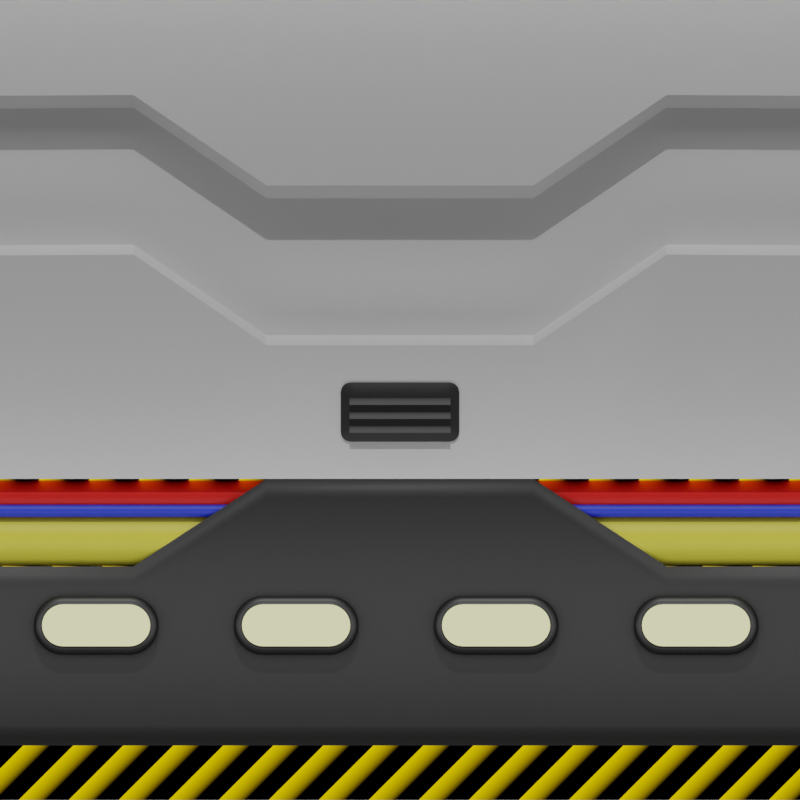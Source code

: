 # Source: wall.blend  (saved by Blender 3.6.13; exported with 4.5.12 LTS)
import bpy
from mathutils import Matrix  # noqa: F401  (used for matrix-valued properties, if any)

bpy.ops.wm.read_factory_settings(use_empty=True)
scene = bpy.context.scene
scene.name = 'Scene'

# ---- collections
col_collection = bpy.data.collections.new('Collection'); scene.collection.children.link(col_collection)
col_render = bpy.data.collections.new('Render'); scene.collection.children.link(col_render)

# ---- materials (node trees are filled in below, after node groups)
mat_material_036 = bpy.data.materials.new('Material.036')
mat_material_036.use_transparent_shadow = False
mat_material_034 = bpy.data.materials.new('Material.034')
mat_material_034.use_transparent_shadow = False
mat_material_035 = bpy.data.materials.new('Material.035')
mat_material_035.use_transparent_shadow = False
mat_material_002 = bpy.data.materials.new('Material.002')
mat_material_002.use_transparent_shadow = False
mat_material_003 = bpy.data.materials.new('Material.003')
mat_material_003.use_transparent_shadow = False
mat_material_037 = bpy.data.materials.new('Material.037')
mat_material_037.use_transparent_shadow = False
mat_material_001 = bpy.data.materials.new('Material.001')
mat_material_001.use_transparent_shadow = False
mat_material_038 = bpy.data.materials.new('Material.038')
mat_material_038.use_transparent_shadow = False

# ---- node groups
ng_auto_smooth = bpy.data.node_groups.new('Auto Smooth', 'GeometryNodeTree')
_s = ng_auto_smooth.interface.new_socket(name='Geometry', in_out='OUTPUT', socket_type='NodeSocketGeometry')
_s = ng_auto_smooth.interface.new_socket(name='Geometry', in_out='INPUT', socket_type='NodeSocketGeometry')
_s = ng_auto_smooth.interface.new_socket(name='Angle', in_out='INPUT', socket_type='NodeSocketFloat')
_s.subtype = 'ANGLE'
_s.min_value = 0.0
_s.max_value = 3.142
ng_auto_smooth.is_modifier = True
_N = ng_auto_smooth.nodes; _L = ng_auto_smooth.links
n0 = _N.new('NodeGroupOutput'); n0.name = 'Group Output'; n0.location = (480, -100)
n1 = _N.new('NodeGroupInput'); n1.name = 'Group Input'; n1.location = (-420, -300)
n2 = _N.new('NodeGroupInput'); n2.name = 'Group Input.001'; n2.location = (-60, -100)
n3 = _N.new('GeometryNodeSetShadeSmooth'); n3.name = 'Set Shade Smooth'; n3.location = (120, -100)
n3.domain = 'EDGE'
n4 = _N.new('GeometryNodeSetShadeSmooth'); n4.name = 'Set Shade Smooth.001'; n4.location = (300, -100)
n5 = _N.new('GeometryNodeInputMeshEdgeAngle'); n5.name = 'Edge Angle'; n5.location = (-420, -220)
n6 = _N.new('GeometryNodeInputEdgeSmooth'); n6.name = 'Is Edge Smooth'; n6.location = (-60, -160)
n7 = _N.new('GeometryNodeInputShadeSmooth'); n7.name = 'Is Face Smooth'; n7.location = (-240, -340)
n8 = _N.new('FunctionNodeBooleanMath'); n8.name = 'Boolean Math'; n8.location = (-60, -220)
n9 = _N.new('FunctionNodeCompare'); n9.name = 'Compare'; n9.location = (-240, -180)
n9.operation = 'LESS_EQUAL'
_L.new(n5.outputs[0], n9.inputs[0])
_L.new(n4.outputs[0], n0.inputs[0])
_L.new(n1.outputs[1], n9.inputs[1])
_L.new(n9.outputs[0], n8.inputs[0])
_L.new(n7.outputs[0], n8.inputs[1])
_L.new(n2.outputs[0], n3.inputs[0])
_L.new(n6.outputs[0], n3.inputs[1])
_L.new(n3.outputs[0], n4.inputs[0])
_L.new(n8.outputs[0], n3.inputs[2])
n0.is_active_output = True

# ---- material node trees
mat_material_036.use_nodes = True; mat_material_036.node_tree.nodes.clear()
_N = mat_material_036.node_tree.nodes; _L = mat_material_036.node_tree.links
n0 = _N.new('ShaderNodeBsdfPrincipled'); n0.name = 'Principled BSDF'; n0.location = (10, 300)
n0.distribution = 'GGX'
n0.subsurface_method = 'RANDOM_WALK_SKIN'
n0.inputs[0].default_value = (0.8, 0.003355, 0.0, 1.0)
n0.inputs[3].default_value = 1.45
n0.inputs[27].default_value = (0.0, 0.0, 0.0, 1.0)
n0.inputs[28].default_value = 1.0
n1 = _N.new('ShaderNodeOutputMaterial'); n1.name = 'Material Output'; n1.location = (300, 300)
_L.new(n0.outputs[0], n1.inputs[0])
n1.is_active_output = True
mat_material_034.use_nodes = True; mat_material_034.node_tree.nodes.clear()
_N = mat_material_034.node_tree.nodes; _L = mat_material_034.node_tree.links
n0 = _N.new('ShaderNodeBsdfPrincipled'); n0.name = 'Principled BSDF'; n0.location = (10, 300)
n0.distribution = 'GGX'
n0.subsurface_method = 'RANDOM_WALK_SKIN'
n0.inputs[0].default_value = (0.8, 0.7191, 0.06353, 1.0)
n0.inputs[3].default_value = 1.45
n0.inputs[27].default_value = (0.0, 0.0, 0.0, 1.0)
n0.inputs[28].default_value = 1.0
n1 = _N.new('ShaderNodeOutputMaterial'); n1.name = 'Material Output'; n1.location = (300, 300)
_L.new(n0.outputs[0], n1.inputs[0])
n1.is_active_output = True
mat_material_035.use_nodes = True; mat_material_035.node_tree.nodes.clear()
_N = mat_material_035.node_tree.nodes; _L = mat_material_035.node_tree.links
n0 = _N.new('ShaderNodeBsdfPrincipled'); n0.name = 'Principled BSDF'; n0.location = (10, 300)
n0.distribution = 'GGX'
n0.subsurface_method = 'RANDOM_WALK_SKIN'
n0.inputs[0].default_value = (0.02306, 0.05152, 0.8, 1.0)
n0.inputs[3].default_value = 1.45
n0.inputs[27].default_value = (0.0, 0.0, 0.0, 1.0)
n0.inputs[28].default_value = 1.0
n1 = _N.new('ShaderNodeOutputMaterial'); n1.name = 'Material Output'; n1.location = (300, 300)
_L.new(n0.outputs[0], n1.inputs[0])
n1.is_active_output = True
mat_material_002.use_nodes = True; mat_material_002.node_tree.nodes.clear()
_N = mat_material_002.node_tree.nodes; _L = mat_material_002.node_tree.links
n0 = _N.new('ShaderNodeBsdfPrincipled'); n0.name = 'Principled BSDF'; n0.location = (10, 300)
n0.distribution = 'GGX'
n0.subsurface_method = 'RANDOM_WALK_SKIN'
n0.inputs[0].default_value = (0.06998, 0.06998, 0.06998, 1.0)
n0.inputs[1].default_value = 1.0
n0.inputs[3].default_value = 1.45
n0.inputs[27].default_value = (0.0, 0.0, 0.0, 1.0)
n0.inputs[28].default_value = 1.0
n1 = _N.new('ShaderNodeOutputMaterial'); n1.name = 'Material Output'; n1.location = (300, 300)
_L.new(n0.outputs[0], n1.inputs[0])
n1.is_active_output = True
mat_material_003.use_nodes = True; mat_material_003.node_tree.nodes.clear()
_N = mat_material_003.node_tree.nodes; _L = mat_material_003.node_tree.links
n0 = _N.new('ShaderNodeOutputMaterial'); n0.name = 'Material Output'; n0.location = (300, 300)
n1 = _N.new('ShaderNodeEmission'); n1.name = 'Emission'; n1.location = (10, 300)
n1.inputs[0].default_value = (0.9941, 1.0, 0.5307, 1.0)
_L.new(n1.outputs[0], n0.inputs[0])
n0.is_active_output = True
mat_material_037.use_nodes = True; mat_material_037.node_tree.nodes.clear()
_N = mat_material_037.node_tree.nodes; _L = mat_material_037.node_tree.links
n0 = _N.new('ShaderNodeTexCoord'); n0.name = 'Texture Coordinate'; n0.location = (-557, 253)
n1 = _N.new('ShaderNodeSeparateXYZ'); n1.name = 'Separate XYZ'; n1.location = (-44, 338)
n2 = _N.new('ShaderNodeMapping'); n2.name = 'Mapping'; n2.location = (-339, 326)
n2.inputs[2].default_value = (0.0, 0.0, 0.7854)
n3 = _N.new('ShaderNodeMath'); n3.name = 'Math.002'; n3.location = (156, 332)
n3.operation = 'SUBTRACT'
n3.inputs[1].default_value = -1.0
n4 = _N.new('ShaderNodeOutputMaterial'); n4.name = 'Material Output'; n4.location = (1003, 399)
n5 = _N.new('ShaderNodeValToRGB'); n5.name = 'Color Ramp'; n5.location = (677, 680)
while len(n5.color_ramp.elements) > 1: n5.color_ramp.elements.remove(n5.color_ramp.elements[-1])
n5.color_ramp.elements[0].position = 0.0; n5.color_ramp.elements[0].color = (1.0, 0.6597, 0.0, 1.0)
_e = n5.color_ramp.elements.new(0.02273); _e.color = (0.0, 0.0, 0.0, 1.0)
n6 = _N.new('ShaderNodeMath'); n6.name = 'Math'; n6.location = (679, 456)
n6.operation = 'MODULO'
n6.use_clamp = True
n7 = _N.new('ShaderNodeValue'); n7.name = 'Value'; n7.location = (324, 195)
n7.outputs[0].default_value = 44.2
n8 = _N.new('ShaderNodeMath'); n8.name = 'Math.001'; n8.location = (517, 307)
n8.operation = 'DIVIDE'
n8.inputs[1].default_value = 1000.0
_L.new(n0.outputs[0], n2.inputs[0])
_L.new(n2.outputs[0], n1.inputs[0])
_L.new(n1.outputs[0], n3.inputs[0])
_L.new(n3.outputs[0], n6.inputs[0])
_L.new(n6.outputs[0], n5.inputs[0])
_L.new(n5.outputs[0], n4.inputs[0])
_L.new(n7.outputs[0], n8.inputs[0])
_L.new(n8.outputs[0], n6.inputs[1])
n4.is_active_output = True
mat_material_001.use_nodes = True; mat_material_001.node_tree.nodes.clear()
_N = mat_material_001.node_tree.nodes; _L = mat_material_001.node_tree.links
n0 = _N.new('ShaderNodeBsdfPrincipled'); n0.name = 'Principled BSDF'; n0.location = (10, 300)
n0.distribution = 'GGX'
n0.subsurface_method = 'RANDOM_WALK_SKIN'
n0.inputs[0].default_value = (0.02365, 0.02365, 0.02365, 1.0)
n0.inputs[3].default_value = 1.45
n0.inputs[27].default_value = (0.0, 0.0, 0.0, 1.0)
n0.inputs[28].default_value = 1.0
n1 = _N.new('ShaderNodeOutputMaterial'); n1.name = 'Material Output'; n1.location = (300, 300)
_L.new(n0.outputs[0], n1.inputs[0])
n1.is_active_output = True
mat_material_038.use_nodes = True; mat_material_038.node_tree.nodes.clear()
_N = mat_material_038.node_tree.nodes; _L = mat_material_038.node_tree.links
n0 = _N.new('ShaderNodeBsdfPrincipled'); n0.name = 'Principled BSDF'; n0.location = (10, 300)
n0.distribution = 'GGX'
n0.subsurface_method = 'RANDOM_WALK_SKIN'
n0.inputs[3].default_value = 1.45
n0.inputs[27].default_value = (0.0, 0.0, 0.0, 1.0)
n0.inputs[28].default_value = 1.0
n1 = _N.new('ShaderNodeOutputMaterial'); n1.name = 'Material Output'; n1.location = (300, 300)
_L.new(n0.outputs[0], n1.inputs[0])
n1.is_active_output = True

# ---- world
world_world = bpy.data.worlds.new('World'); scene.world = world_world
world_world.use_nodes = True; world_world.node_tree.nodes.clear()
_N = world_world.node_tree.nodes; _L = world_world.node_tree.links
n0 = _N.new('ShaderNodeOutputWorld'); n0.name = 'World Output'; n0.location = (300, 300)
n1 = _N.new('ShaderNodeBackground'); n1.name = 'Background'; n1.location = (10, 300)
n1.inputs[0].default_value = (1.0, 1.0, 1.0, 1.0)
n1.inputs[1].default_value = 0.1
_L.new(n1.outputs[0], n0.inputs[0])
n0.is_active_output = True
world_world.color = (0.05088, 0.05088, 0.05088)
world_world.use_sun_shadow = False
world_world.sun_shadow_jitter_overblur = 0.0

# ---- cameras
cam_camera = bpy.data.cameras.new('Camera')
cam_camera.type = 'ORTHO'
cam_camera.clip_end = 100.0
cam_camera.ortho_scale = 1.0

# ---- lights
light_sun = bpy.data.lights.new('Sun', 'SUN')
light_sun.transmission_factor = 0.0
light_sun.energy = 1.0
light_area = bpy.data.lights.new('Area', 'AREA')
light_area.transmission_factor = 0.0
light_area.energy = 0.7854
light_area.shadow_maximum_resolution = 0.006
light_area.use_absolute_resolution = True
light_area.size = 1.0
light_area.size_y = 1.0

# ---- meshes
me_cylinder_011 = bpy.data.meshes.new('Cylinder.011')
me_cylinder_011.from_pydata([(0.0, 1.0, -1.0), (-2.126e-08, 1.0, 1.087), (0.1951, 0.9808, -1.0), (0.1951, 0.9808, 1.087), (0.3827, 0.9239, -1.0), (0.3827, 0.9239, 1.087), (0.5556, 0.8315, -1.0), (0.5556, 0.8315, 1.087), (0.7071, 0.7071, -1.0), (0.7071, 0.7071, 1.087), (0.8315, 0.5556, -1.0), (0.8315, 0.5556, 1.087), (0.9239, 0.3827, -1.0), (0.9239, 0.3827, 1.087), (0.9808, 0.1951, -1.0), (0.9808, 0.1951, 1.087), (1.0, 0.0, -1.0), (1.0, 0.0, 1.087), (0.9808, -0.1951, -1.0), (0.9808, -0.1951, 1.087), (0.9239, -0.3827, -1.0), (0.9239, -0.3827, 1.087), (0.8315, -0.5556, -1.0), (0.8315, -0.5556, 1.087), (0.7071, -0.7071, -1.0), (0.7071, -0.7071, 1.087), (0.5556, -0.8315, -1.0), (0.5556, -0.8315, 1.087), (0.3827, -0.9239, -1.0), (0.3827, -0.9239, 1.087), (0.1951, -0.9808, -1.0), (0.1951, -0.9808, 1.087), (0.0, -1.0, -1.0), (-2.126e-08, -1.0, 1.087), (-0.1951, -0.9808, -1.0), (-0.1951, -0.9808, 1.087), (-0.3827, -0.9239, -1.0), (-0.3827, -0.9239, 1.087), (-0.5556, -0.8315, -1.0), (-0.5556, -0.8315, 1.087), (-0.7071, -0.7071, -1.0), (-0.7071, -0.7071, 1.087), (-0.8315, -0.5556, -1.0), (-0.8315, -0.5556, 1.087), (-0.9239, -0.3827, -1.0), (-0.9239, -0.3827, 1.087), (-0.9808, -0.1951, -1.0), (-0.9808, -0.1951, 1.087), (-1.0, 0.0, -1.0), (-1.0, 0.0, 1.087), (-0.9808, 0.1951, -1.0), (-0.9808, 0.1951, 1.087), (-0.9239, 0.3827, -1.0), (-0.9239, 0.3827, 1.087), (-0.8315, 0.5556, -1.0), (-0.8315, 0.5556, 1.087), (-0.7071, 0.7071, -1.0), (-0.7071, 0.7071, 1.087), (-0.5556, 0.8315, -1.0), (-0.5556, 0.8315, 1.087), (-0.3827, 0.9239, -1.0), (-0.3827, 0.9239, 1.087), (-0.1951, 0.9808, -1.0), (-0.1951, 0.9808, 1.087)], [], [(0, 1, 3, 2), (2, 3, 5, 4), (4, 5, 7, 6), (6, 7, 9, 8), (8, 9, 11, 10), (10, 11, 13, 12), (12, 13, 15, 14), (14, 15, 17, 16), (16, 17, 19, 18), (18, 19, 21, 20), (20, 21, 23, 22), (22, 23, 25, 24), (24, 25, 27, 26), (26, 27, 29, 28), (28, 29, 31, 30), (30, 31, 33, 32), (32, 33, 35, 34), (34, 35, 37, 36), (36, 37, 39, 38), (38, 39, 41, 40), (40, 41, 43, 42), (42, 43, 45, 44), (44, 45, 47, 46), (46, 47, 49, 48), (48, 49, 51, 50), (50, 51, 53, 52), (52, 53, 55, 54), (54, 55, 57, 56), (56, 57, 59, 58), (58, 59, 61, 60), (3, 1, 63, 61, 59, 57, 55, 53, 51, 49, 47, 45, 43, 41, 39, 37, 35, 33, 31, 29, 27, 25, 23, 21, 19, 17, 15, 13, 11, 9, 7, 5), (60, 61, 63, 62), (62, 63, 1, 0), (0, 2, 4, 6, 8, 10, 12, 14, 16, 18, 20, 22, 24, 26, 28, 30, 32, 34, 36, 38, 40, 42, 44, 46, 48, 50, 52, 54, 56, 58, 60, 62)])
me_cylinder_011.polygons.foreach_set('use_smooth', [True] * 34)
_uv = me_cylinder_011.uv_layers.new(name='UVMap')
_uv.uv.foreach_set('vector', [1.0, 0.5, 1.0, 1.0, 0.9688, 1.0, 0.9688, 0.5, 0.9688, 0.5, 0.9688, 1.0, 0.9375, 1.0, 0.9375, 0.5, 0.9375, 0.5, 0.9375, 1.0, 0.9062, 1.0, 0.9062, 0.5, 0.9062, 0.5, 0.9062, 1.0, 0.875, 1.0, 0.875, 0.5, 0.875, 0.5, 0.875, 1.0, 0.8438, 1.0, 0.8438, 0.5, 0.8438, 0.5, 0.8438, 1.0, 0.8125, 1.0, 0.8125, 0.5, 0.8125, 0.5, 0.8125, 1.0, 0.7812, 1.0, 0.7812, 0.5, 0.7812, 0.5, 0.7812, 1.0, 0.75, 1.0, 0.75, 0.5, 0.75, 0.5, 0.75, 1.0, 0.7188, 1.0, 0.7188, 0.5, 0.7188, 0.5, 0.7188, 1.0, 0.6875, 1.0, 0.6875, 0.5, 0.6875, 0.5, 0.6875, 1.0, 0.6562, 1.0, 0.6562, 0.5, 0.6562, 0.5, 0.6562, 1.0, 0.625, 1.0, 0.625, 0.5, 0.625, 0.5, 0.625, 1.0, 0.5938, 1.0, 0.5938, 0.5, 0.5938, 0.5, 0.5938, 1.0, 0.5625, 1.0, 0.5625, 0.5, 0.5625, 0.5, 0.5625, 1.0, 0.5312, 1.0, 0.5312, 0.5, 0.5312, 0.5, 0.5312, 1.0, 0.5, 1.0, 0.5, 0.5, 0.5, 0.5, 0.5, 1.0, 0.4688, 1.0, 0.4688, 0.5, 0.4688, 0.5, 0.4688, 1.0, 0.4375, 1.0, 0.4375, 0.5, 0.4375, 0.5, 0.4375, 1.0, 0.4062, 1.0, 0.4062, 0.5, 0.4062, 0.5, 0.4062, 1.0, 0.375, 1.0, 0.375, 0.5, 0.375, 0.5, 0.375, 1.0, 0.3438, 1.0, 0.3438, 0.5, 0.3438, 0.5, 0.3438, 1.0, 0.3125, 1.0, 0.3125, 0.5, 0.3125, 0.5, 0.3125, 1.0, 0.2812, 1.0, 0.2812, 0.5, 0.2812, 0.5, 0.2812, 1.0, 0.25, 1.0, 0.25, 0.5, 0.25, 0.5, 0.25, 1.0, 0.2188, 1.0, 0.2188, 0.5, 0.2188, 0.5, 0.2188, 1.0, 0.1875, 1.0, 0.1875, 0.5, 0.1875, 0.5, 0.1875, 1.0, 0.1562, 1.0, 0.1562, 0.5, 0.1562, 0.5, 0.1562, 1.0, 0.125, 1.0, 0.125, 0.5, 0.125, 0.5, 0.125, 1.0, 0.09375, 1.0, 0.09375, 0.5, 0.09375, 0.5, 0.09375, 1.0, 0.0625, 1.0, 0.0625, 0.5, 0.2968, 0.4854, 0.25, 0.49, 0.2032, 0.4854, 0.1582, 0.4717, 0.1167, 0.4496, 0.08029, 0.4197, 0.05045, 0.3833, 0.02827, 0.3418, 0.01461, 0.2968, 0.01, 0.25, 0.01461, 0.2032, 0.02827, 0.1582, 0.05045, 0.1167, 0.08029, 0.08029, 0.1167, 0.05045, 0.1582, 0.02827, 0.2032, 0.01461, 0.25, 0.01, 0.2968, 0.01461, 0.3418, 0.02827, 0.3833, 0.05045, 0.4197, 0.08029, 0.4496, 0.1167, 0.4717, 0.1582, 0.4854, 0.2032, 0.49, 0.25, 0.4854, 0.2968, 0.4717, 0.3418, 0.4496, 0.3833, 0.4197, 0.4197, 0.3833, 0.4496, 0.3418, 0.4717, 0.0625, 0.5, 0.0625, 1.0, 0.03125, 1.0, 0.03125, 0.5, 0.03125, 0.5, 0.03125, 1.0, 0.0, 1.0, 0.0, 0.5, 0.75, 0.49, 0.7968, 0.4854, 0.8418, 0.4717, 0.8833, 0.4496, 0.9197, 0.4197, 0.9496, 0.3833, 0.9717, 0.3418, 0.9854, 0.2968, 0.99, 0.25, 0.9854, 0.2032, 0.9717, 0.1582, 0.9496, 0.1167, 0.9197, 0.08029, 0.8833, 0.05045, 0.8418, 0.02827, 0.7968, 0.01461, 0.75, 0.01, 0.7032, 0.01461, 0.6582, 0.02827, 0.6167, 0.05045, 0.5803, 0.08029, 0.5504, 0.1167, 0.5283, 0.1582, 0.5146, 0.2032, 0.51, 0.25, 0.5146, 0.2968, 0.5283, 0.3418, 0.5504, 0.3833, 0.5803, 0.4197, 0.6167, 0.4496, 0.6582, 0.4717, 0.7032, 0.4854])
me_cylinder_011.materials.append(mat_material_036)
me_cylinder_011.update()
me_cylinder_012 = bpy.data.meshes.new('Cylinder.012')
me_cylinder_012.from_pydata([(0.0, 1.0, -1.0), (-2.126e-08, 1.0, 1.087), (0.1951, 0.9808, -1.0), (0.1951, 0.9808, 1.087), (0.3827, 0.9239, -1.0), (0.3827, 0.9239, 1.087), (0.5556, 0.8315, -1.0), (0.5556, 0.8315, 1.087), (0.7071, 0.7071, -1.0), (0.7071, 0.7071, 1.087), (0.8315, 0.5556, -1.0), (0.8315, 0.5556, 1.087), (0.9239, 0.3827, -1.0), (0.9239, 0.3827, 1.087), (0.9808, 0.1951, -1.0), (0.9808, 0.1951, 1.087), (1.0, 0.0, -1.0), (1.0, 0.0, 1.087), (0.9808, -0.1951, -1.0), (0.9808, -0.1951, 1.087), (0.9239, -0.3827, -1.0), (0.9239, -0.3827, 1.087), (0.8315, -0.5556, -1.0), (0.8315, -0.5556, 1.087), (0.7071, -0.7071, -1.0), (0.7071, -0.7071, 1.087), (0.5556, -0.8315, -1.0), (0.5556, -0.8315, 1.087), (0.3827, -0.9239, -1.0), (0.3827, -0.9239, 1.087), (0.1951, -0.9808, -1.0), (0.1951, -0.9808, 1.087), (0.0, -1.0, -1.0), (-2.126e-08, -1.0, 1.087), (-0.1951, -0.9808, -1.0), (-0.1951, -0.9808, 1.087), (-0.3827, -0.9239, -1.0), (-0.3827, -0.9239, 1.087), (-0.5556, -0.8315, -1.0), (-0.5556, -0.8315, 1.087), (-0.7071, -0.7071, -1.0), (-0.7071, -0.7071, 1.087), (-0.8315, -0.5556, -1.0), (-0.8315, -0.5556, 1.087), (-0.9239, -0.3827, -1.0), (-0.9239, -0.3827, 1.087), (-0.9808, -0.1951, -1.0), (-0.9808, -0.1951, 1.087), (-1.0, 0.0, -1.0), (-1.0, 0.0, 1.087), (-0.9808, 0.1951, -1.0), (-0.9808, 0.1951, 1.087), (-0.9239, 0.3827, -1.0), (-0.9239, 0.3827, 1.087), (-0.8315, 0.5556, -1.0), (-0.8315, 0.5556, 1.087), (-0.7071, 0.7071, -1.0), (-0.7071, 0.7071, 1.087), (-0.5556, 0.8315, -1.0), (-0.5556, 0.8315, 1.087), (-0.3827, 0.9239, -1.0), (-0.3827, 0.9239, 1.087), (-0.1951, 0.9808, -1.0), (-0.1951, 0.9808, 1.087)], [], [(0, 1, 3, 2), (2, 3, 5, 4), (4, 5, 7, 6), (6, 7, 9, 8), (8, 9, 11, 10), (10, 11, 13, 12), (12, 13, 15, 14), (14, 15, 17, 16), (16, 17, 19, 18), (18, 19, 21, 20), (20, 21, 23, 22), (22, 23, 25, 24), (24, 25, 27, 26), (26, 27, 29, 28), (28, 29, 31, 30), (30, 31, 33, 32), (32, 33, 35, 34), (34, 35, 37, 36), (36, 37, 39, 38), (38, 39, 41, 40), (40, 41, 43, 42), (42, 43, 45, 44), (44, 45, 47, 46), (46, 47, 49, 48), (48, 49, 51, 50), (50, 51, 53, 52), (52, 53, 55, 54), (54, 55, 57, 56), (56, 57, 59, 58), (58, 59, 61, 60), (3, 1, 63, 61, 59, 57, 55, 53, 51, 49, 47, 45, 43, 41, 39, 37, 35, 33, 31, 29, 27, 25, 23, 21, 19, 17, 15, 13, 11, 9, 7, 5), (60, 61, 63, 62), (62, 63, 1, 0), (0, 2, 4, 6, 8, 10, 12, 14, 16, 18, 20, 22, 24, 26, 28, 30, 32, 34, 36, 38, 40, 42, 44, 46, 48, 50, 52, 54, 56, 58, 60, 62)])
me_cylinder_012.polygons.foreach_set('use_smooth', [True] * 34)
_uv = me_cylinder_012.uv_layers.new(name='UVMap')
_uv.uv.foreach_set('vector', [1.0, 0.5, 1.0, 1.0, 0.9688, 1.0, 0.9688, 0.5, 0.9688, 0.5, 0.9688, 1.0, 0.9375, 1.0, 0.9375, 0.5, 0.9375, 0.5, 0.9375, 1.0, 0.9062, 1.0, 0.9062, 0.5, 0.9062, 0.5, 0.9062, 1.0, 0.875, 1.0, 0.875, 0.5, 0.875, 0.5, 0.875, 1.0, 0.8438, 1.0, 0.8438, 0.5, 0.8438, 0.5, 0.8438, 1.0, 0.8125, 1.0, 0.8125, 0.5, 0.8125, 0.5, 0.8125, 1.0, 0.7812, 1.0, 0.7812, 0.5, 0.7812, 0.5, 0.7812, 1.0, 0.75, 1.0, 0.75, 0.5, 0.75, 0.5, 0.75, 1.0, 0.7188, 1.0, 0.7188, 0.5, 0.7188, 0.5, 0.7188, 1.0, 0.6875, 1.0, 0.6875, 0.5, 0.6875, 0.5, 0.6875, 1.0, 0.6562, 1.0, 0.6562, 0.5, 0.6562, 0.5, 0.6562, 1.0, 0.625, 1.0, 0.625, 0.5, 0.625, 0.5, 0.625, 1.0, 0.5938, 1.0, 0.5938, 0.5, 0.5938, 0.5, 0.5938, 1.0, 0.5625, 1.0, 0.5625, 0.5, 0.5625, 0.5, 0.5625, 1.0, 0.5312, 1.0, 0.5312, 0.5, 0.5312, 0.5, 0.5312, 1.0, 0.5, 1.0, 0.5, 0.5, 0.5, 0.5, 0.5, 1.0, 0.4688, 1.0, 0.4688, 0.5, 0.4688, 0.5, 0.4688, 1.0, 0.4375, 1.0, 0.4375, 0.5, 0.4375, 0.5, 0.4375, 1.0, 0.4062, 1.0, 0.4062, 0.5, 0.4062, 0.5, 0.4062, 1.0, 0.375, 1.0, 0.375, 0.5, 0.375, 0.5, 0.375, 1.0, 0.3438, 1.0, 0.3438, 0.5, 0.3438, 0.5, 0.3438, 1.0, 0.3125, 1.0, 0.3125, 0.5, 0.3125, 0.5, 0.3125, 1.0, 0.2812, 1.0, 0.2812, 0.5, 0.2812, 0.5, 0.2812, 1.0, 0.25, 1.0, 0.25, 0.5, 0.25, 0.5, 0.25, 1.0, 0.2188, 1.0, 0.2188, 0.5, 0.2188, 0.5, 0.2188, 1.0, 0.1875, 1.0, 0.1875, 0.5, 0.1875, 0.5, 0.1875, 1.0, 0.1562, 1.0, 0.1562, 0.5, 0.1562, 0.5, 0.1562, 1.0, 0.125, 1.0, 0.125, 0.5, 0.125, 0.5, 0.125, 1.0, 0.09375, 1.0, 0.09375, 0.5, 0.09375, 0.5, 0.09375, 1.0, 0.0625, 1.0, 0.0625, 0.5, 0.2968, 0.4854, 0.25, 0.49, 0.2032, 0.4854, 0.1582, 0.4717, 0.1167, 0.4496, 0.08029, 0.4197, 0.05045, 0.3833, 0.02827, 0.3418, 0.01461, 0.2968, 0.01, 0.25, 0.01461, 0.2032, 0.02827, 0.1582, 0.05045, 0.1167, 0.08029, 0.08029, 0.1167, 0.05045, 0.1582, 0.02827, 0.2032, 0.01461, 0.25, 0.01, 0.2968, 0.01461, 0.3418, 0.02827, 0.3833, 0.05045, 0.4197, 0.08029, 0.4496, 0.1167, 0.4717, 0.1582, 0.4854, 0.2032, 0.49, 0.25, 0.4854, 0.2968, 0.4717, 0.3418, 0.4496, 0.3833, 0.4197, 0.4197, 0.3833, 0.4496, 0.3418, 0.4717, 0.0625, 0.5, 0.0625, 1.0, 0.03125, 1.0, 0.03125, 0.5, 0.03125, 0.5, 0.03125, 1.0, 0.0, 1.0, 0.0, 0.5, 0.75, 0.49, 0.7968, 0.4854, 0.8418, 0.4717, 0.8833, 0.4496, 0.9197, 0.4197, 0.9496, 0.3833, 0.9717, 0.3418, 0.9854, 0.2968, 0.99, 0.25, 0.9854, 0.2032, 0.9717, 0.1582, 0.9496, 0.1167, 0.9197, 0.08029, 0.8833, 0.05045, 0.8418, 0.02827, 0.7968, 0.01461, 0.75, 0.01, 0.7032, 0.01461, 0.6582, 0.02827, 0.6167, 0.05045, 0.5803, 0.08029, 0.5504, 0.1167, 0.5283, 0.1582, 0.5146, 0.2032, 0.51, 0.25, 0.5146, 0.2968, 0.5283, 0.3418, 0.5504, 0.3833, 0.5803, 0.4197, 0.6167, 0.4496, 0.6582, 0.4717, 0.7032, 0.4854])
me_cylinder_012.materials.append(mat_material_034)
me_cylinder_012.update()
me_cylinder_013 = bpy.data.meshes.new('Cylinder.013')
me_cylinder_013.from_pydata([(0.0, 1.0, -1.0), (-2.126e-08, 1.0, 1.087), (0.1951, 0.9808, -1.0), (0.1951, 0.9808, 1.087), (0.3827, 0.9239, -1.0), (0.3827, 0.9239, 1.087), (0.5556, 0.8315, -1.0), (0.5556, 0.8315, 1.087), (0.7071, 0.7071, -1.0), (0.7071, 0.7071, 1.087), (0.8315, 0.5556, -1.0), (0.8315, 0.5556, 1.087), (0.9239, 0.3827, -1.0), (0.9239, 0.3827, 1.087), (0.9808, 0.1951, -1.0), (0.9808, 0.1951, 1.087), (1.0, 0.0, -1.0), (1.0, 0.0, 1.087), (0.9808, -0.1951, -1.0), (0.9808, -0.1951, 1.087), (0.9239, -0.3827, -1.0), (0.9239, -0.3827, 1.087), (0.8315, -0.5556, -1.0), (0.8315, -0.5556, 1.087), (0.7071, -0.7071, -1.0), (0.7071, -0.7071, 1.087), (0.5556, -0.8315, -1.0), (0.5556, -0.8315, 1.087), (0.3827, -0.9239, -1.0), (0.3827, -0.9239, 1.087), (0.1951, -0.9808, -1.0), (0.1951, -0.9808, 1.087), (0.0, -1.0, -1.0), (-2.126e-08, -1.0, 1.087), (-0.1951, -0.9808, -1.0), (-0.1951, -0.9808, 1.087), (-0.3827, -0.9239, -1.0), (-0.3827, -0.9239, 1.087), (-0.5556, -0.8315, -1.0), (-0.5556, -0.8315, 1.087), (-0.7071, -0.7071, -1.0), (-0.7071, -0.7071, 1.087), (-0.8315, -0.5556, -1.0), (-0.8315, -0.5556, 1.087), (-0.9239, -0.3827, -1.0), (-0.9239, -0.3827, 1.087), (-0.9808, -0.1951, -1.0), (-0.9808, -0.1951, 1.087), (-1.0, 0.0, -1.0), (-1.0, 0.0, 1.087), (-0.9808, 0.1951, -1.0), (-0.9808, 0.1951, 1.087), (-0.9239, 0.3827, -1.0), (-0.9239, 0.3827, 1.087), (-0.8315, 0.5556, -1.0), (-0.8315, 0.5556, 1.087), (-0.7071, 0.7071, -1.0), (-0.7071, 0.7071, 1.087), (-0.5556, 0.8315, -1.0), (-0.5556, 0.8315, 1.087), (-0.3827, 0.9239, -1.0), (-0.3827, 0.9239, 1.087), (-0.1951, 0.9808, -1.0), (-0.1951, 0.9808, 1.087)], [], [(0, 1, 3, 2), (2, 3, 5, 4), (4, 5, 7, 6), (6, 7, 9, 8), (8, 9, 11, 10), (10, 11, 13, 12), (12, 13, 15, 14), (14, 15, 17, 16), (16, 17, 19, 18), (18, 19, 21, 20), (20, 21, 23, 22), (22, 23, 25, 24), (24, 25, 27, 26), (26, 27, 29, 28), (28, 29, 31, 30), (30, 31, 33, 32), (32, 33, 35, 34), (34, 35, 37, 36), (36, 37, 39, 38), (38, 39, 41, 40), (40, 41, 43, 42), (42, 43, 45, 44), (44, 45, 47, 46), (46, 47, 49, 48), (48, 49, 51, 50), (50, 51, 53, 52), (52, 53, 55, 54), (54, 55, 57, 56), (56, 57, 59, 58), (58, 59, 61, 60), (3, 1, 63, 61, 59, 57, 55, 53, 51, 49, 47, 45, 43, 41, 39, 37, 35, 33, 31, 29, 27, 25, 23, 21, 19, 17, 15, 13, 11, 9, 7, 5), (60, 61, 63, 62), (62, 63, 1, 0), (0, 2, 4, 6, 8, 10, 12, 14, 16, 18, 20, 22, 24, 26, 28, 30, 32, 34, 36, 38, 40, 42, 44, 46, 48, 50, 52, 54, 56, 58, 60, 62)])
me_cylinder_013.polygons.foreach_set('use_smooth', [True] * 34)
_uv = me_cylinder_013.uv_layers.new(name='UVMap')
_uv.uv.foreach_set('vector', [1.0, 0.5, 1.0, 1.0, 0.9688, 1.0, 0.9688, 0.5, 0.9688, 0.5, 0.9688, 1.0, 0.9375, 1.0, 0.9375, 0.5, 0.9375, 0.5, 0.9375, 1.0, 0.9062, 1.0, 0.9062, 0.5, 0.9062, 0.5, 0.9062, 1.0, 0.875, 1.0, 0.875, 0.5, 0.875, 0.5, 0.875, 1.0, 0.8438, 1.0, 0.8438, 0.5, 0.8438, 0.5, 0.8438, 1.0, 0.8125, 1.0, 0.8125, 0.5, 0.8125, 0.5, 0.8125, 1.0, 0.7812, 1.0, 0.7812, 0.5, 0.7812, 0.5, 0.7812, 1.0, 0.75, 1.0, 0.75, 0.5, 0.75, 0.5, 0.75, 1.0, 0.7188, 1.0, 0.7188, 0.5, 0.7188, 0.5, 0.7188, 1.0, 0.6875, 1.0, 0.6875, 0.5, 0.6875, 0.5, 0.6875, 1.0, 0.6562, 1.0, 0.6562, 0.5, 0.6562, 0.5, 0.6562, 1.0, 0.625, 1.0, 0.625, 0.5, 0.625, 0.5, 0.625, 1.0, 0.5938, 1.0, 0.5938, 0.5, 0.5938, 0.5, 0.5938, 1.0, 0.5625, 1.0, 0.5625, 0.5, 0.5625, 0.5, 0.5625, 1.0, 0.5312, 1.0, 0.5312, 0.5, 0.5312, 0.5, 0.5312, 1.0, 0.5, 1.0, 0.5, 0.5, 0.5, 0.5, 0.5, 1.0, 0.4688, 1.0, 0.4688, 0.5, 0.4688, 0.5, 0.4688, 1.0, 0.4375, 1.0, 0.4375, 0.5, 0.4375, 0.5, 0.4375, 1.0, 0.4062, 1.0, 0.4062, 0.5, 0.4062, 0.5, 0.4062, 1.0, 0.375, 1.0, 0.375, 0.5, 0.375, 0.5, 0.375, 1.0, 0.3438, 1.0, 0.3438, 0.5, 0.3438, 0.5, 0.3438, 1.0, 0.3125, 1.0, 0.3125, 0.5, 0.3125, 0.5, 0.3125, 1.0, 0.2812, 1.0, 0.2812, 0.5, 0.2812, 0.5, 0.2812, 1.0, 0.25, 1.0, 0.25, 0.5, 0.25, 0.5, 0.25, 1.0, 0.2188, 1.0, 0.2188, 0.5, 0.2188, 0.5, 0.2188, 1.0, 0.1875, 1.0, 0.1875, 0.5, 0.1875, 0.5, 0.1875, 1.0, 0.1562, 1.0, 0.1562, 0.5, 0.1562, 0.5, 0.1562, 1.0, 0.125, 1.0, 0.125, 0.5, 0.125, 0.5, 0.125, 1.0, 0.09375, 1.0, 0.09375, 0.5, 0.09375, 0.5, 0.09375, 1.0, 0.0625, 1.0, 0.0625, 0.5, 0.2968, 0.4854, 0.25, 0.49, 0.2032, 0.4854, 0.1582, 0.4717, 0.1167, 0.4496, 0.08029, 0.4197, 0.05045, 0.3833, 0.02827, 0.3418, 0.01461, 0.2968, 0.01, 0.25, 0.01461, 0.2032, 0.02827, 0.1582, 0.05045, 0.1167, 0.08029, 0.08029, 0.1167, 0.05045, 0.1582, 0.02827, 0.2032, 0.01461, 0.25, 0.01, 0.2968, 0.01461, 0.3418, 0.02827, 0.3833, 0.05045, 0.4197, 0.08029, 0.4496, 0.1167, 0.4717, 0.1582, 0.4854, 0.2032, 0.49, 0.25, 0.4854, 0.2968, 0.4717, 0.3418, 0.4496, 0.3833, 0.4197, 0.4197, 0.3833, 0.4496, 0.3418, 0.4717, 0.0625, 0.5, 0.0625, 1.0, 0.03125, 1.0, 0.03125, 0.5, 0.03125, 0.5, 0.03125, 1.0, 0.0, 1.0, 0.0, 0.5, 0.75, 0.49, 0.7968, 0.4854, 0.8418, 0.4717, 0.8833, 0.4496, 0.9197, 0.4197, 0.9496, 0.3833, 0.9717, 0.3418, 0.9854, 0.2968, 0.99, 0.25, 0.9854, 0.2032, 0.9717, 0.1582, 0.9496, 0.1167, 0.9197, 0.08029, 0.8833, 0.05045, 0.8418, 0.02827, 0.7968, 0.01461, 0.75, 0.01, 0.7032, 0.01461, 0.6582, 0.02827, 0.6167, 0.05045, 0.5803, 0.08029, 0.5504, 0.1167, 0.5283, 0.1582, 0.5146, 0.2032, 0.51, 0.25, 0.5146, 0.2968, 0.5283, 0.3418, 0.5504, 0.3833, 0.5803, 0.4197, 0.6167, 0.4496, 0.6582, 0.4717, 0.7032, 0.4854])
me_cylinder_013.materials.append(mat_material_035)
me_cylinder_013.update()
me_cylinder = bpy.data.meshes.new('Cylinder')
me_cylinder.from_pydata([(1.118e-08, 0.03664, -0.01156), (0.09013, 0.03594, -0.01156), (0.09701, 0.03385, -0.01156), (0.1033, 0.03047, -0.01156), (0.1089, 0.02591, -0.01156), (0.1135, 0.02036, -0.01156), (0.1168, 0.01402, -0.01156), (0.1189, 0.007149, -0.01156), (0.1196, 1.794e-09, -0.01156), (0.1189, -0.007149, -0.01156), (0.1168, -0.01402, -0.01156), (0.1135, -0.02036, -0.01156), (0.1089, -0.02591, -0.01156), (0.1033, -0.03047, -0.01156), (0.09701, -0.03385, -0.01156), (0.09013, -0.03594, -0.01156), (1.118e-08, -0.03664, -0.01156), (-0.007149, -0.03594, -0.01156), (-0.01402, -0.03385, -0.01156), (-0.02036, -0.03047, -0.01156), (-0.02591, -0.02591, -0.01156), (-0.03047, -0.02036, -0.01156), (-0.03385, -0.01402, -0.01156), (-0.03594, -0.007149, -0.01156), (-0.03664, 1.794e-09, -0.01156), (-0.03594, 0.007149, -0.01156), (-0.03385, 0.01402, -0.01156), (-0.03047, 0.02036, -0.01156), (-0.02591, 0.02591, -0.01156), (-0.02036, 0.03047, -0.01156), (-0.01402, 0.03385, -0.01156), (-0.007149, 0.03594, -0.01156), (0.08298, 0.03664, -0.01156), (0.08298, -0.03664, -0.01156), (0.001228, 0.01165, 0.01397), (1.118e-08, 0.03664, 0.001684), (0.000377, 0.02897, 0.01131), (0.0002745, 0.03106, 0.01058), (0.0001826, 0.03293, 0.009402), (0.0001058, 0.03449, 0.007838), (4.804e-05, 0.03567, 0.005967), (1.217e-05, 0.0364, 0.00388), (0.08523, 0.0113, 0.01397), (0.09013, 0.03594, 0.001684), (0.08863, 0.02838, 0.01131), (0.08904, 0.03043, 0.01058), (0.0894, 0.03228, 0.009402), (0.08971, 0.03382, 0.007838), (0.08994, 0.03498, 0.005967), (0.09008, 0.0357, 0.00388), (0.08739, 0.01065, 0.01397), (0.09701, 0.03385, 0.001684), (0.09405, 0.02673, 0.01131), (0.09486, 0.02867, 0.01058), (0.09558, 0.0304, 0.009402), (0.09618, 0.03186, 0.007838), (0.09663, 0.03295, 0.005967), (0.09691, 0.03362, 0.00388), (0.08939, 0.009583, 0.01397), (0.1033, 0.03047, 0.001684), (0.09906, 0.02406, 0.01131), (0.1002, 0.0258, 0.01058), (0.1013, 0.02736, 0.009402), (0.1021, 0.02867, 0.007838), (0.1028, 0.02965, 0.005967), (0.1032, 0.03026, 0.00388), (0.09113, 0.008149, 0.01397), (0.1089, 0.02591, 0.001684), (0.1034, 0.02046, 0.01131), (0.1049, 0.02194, 0.01058), (0.1063, 0.02327, 0.009402), (0.1074, 0.02438, 0.007838), (0.1082, 0.02522, 0.005967), (0.1087, 0.02574, 0.00388), (0.09256, 0.006403, 0.01397), (0.1135, 0.02036, 0.001684), (0.107, 0.01607, 0.01131), (0.1088, 0.01724, 0.01058), (0.1103, 0.01828, 0.009402), (0.1117, 0.01916, 0.007838), (0.1126, 0.01981, 0.005967), (0.1132, 0.02022, 0.00388), (0.09363, 0.00441, 0.01397), (0.1168, 0.01402, 0.001684), (0.1097, 0.01107, 0.01131), (0.1116, 0.01187, 0.01058), (0.1134, 0.01259, 0.009402), (0.1148, 0.01319, 0.007838), (0.1159, 0.01365, 0.005967), (0.1166, 0.01393, 0.00388), (0.09429, 0.002248, 0.01397), (0.1189, 0.007149, 0.001684), (0.1114, 0.005644, 0.01131), (0.1134, 0.006053, 0.01058), (0.1153, 0.00642, 0.009402), (0.1168, 0.006727, 0.007838), (0.118, 0.006957, 0.005967), (0.1187, 0.0071, 0.00388), (0.09451, 9.383e-10, 0.01397), (0.1196, 1.794e-09, 0.001684), (0.1119, 1.532e-09, 0.01131), (0.114, 1.601e-09, 0.01058), (0.1159, 1.659e-09, 0.009402), (0.1175, 1.717e-09, 0.007838), (0.1186, 1.761e-09, 0.005967), (0.1194, 1.786e-09, 0.00388), (0.09429, -0.002248, 0.01397), (0.1189, -0.007149, 0.001684), (0.1114, -0.005644, 0.01131), (0.1134, -0.006053, 0.01058), (0.1153, -0.00642, 0.009402), (0.1168, -0.006727, 0.007838), (0.118, -0.006957, 0.005967), (0.1187, -0.0071, 0.00388), (0.09363, -0.00441, 0.01397), (0.1168, -0.01402, 0.001684), (0.1097, -0.01107, 0.01131), (0.1116, -0.01187, 0.01058), (0.1134, -0.01259, 0.009402), (0.1148, -0.01319, 0.007838), (0.1159, -0.01365, 0.005967), (0.1166, -0.01393, 0.00388), (0.09256, -0.006403, 0.01397), (0.1135, -0.02036, 0.001684), (0.107, -0.01607, 0.01131), (0.1088, -0.01724, 0.01058), (0.1103, -0.01828, 0.009402), (0.1117, -0.01916, 0.007838), (0.1126, -0.01981, 0.005967), (0.1132, -0.02022, 0.00388), (0.09113, -0.008149, 0.01397), (0.1089, -0.02591, 0.001684), (0.1034, -0.02046, 0.01131), (0.1049, -0.02194, 0.01058), (0.1063, -0.02327, 0.009402), (0.1074, -0.02438, 0.007838), (0.1082, -0.02522, 0.005967), (0.1087, -0.02574, 0.00388), (0.08939, -0.009583, 0.01397), (0.1033, -0.03047, 0.001684), (0.09906, -0.02406, 0.01131), (0.1002, -0.0258, 0.01058), (0.1013, -0.02736, 0.009402), (0.1021, -0.02867, 0.007838), (0.1028, -0.02965, 0.005967), (0.1032, -0.03026, 0.00388), (0.08739, -0.01065, 0.01397), (0.09701, -0.03385, 0.001684), (0.09405, -0.02673, 0.01131), (0.09486, -0.02867, 0.01058), (0.09558, -0.0304, 0.009402), (0.09618, -0.03186, 0.007838), (0.09663, -0.03295, 0.005967), (0.09691, -0.03362, 0.00388), (0.08523, -0.0113, 0.01397), (0.09013, -0.03594, 0.001684), (0.08863, -0.02838, 0.01131), (0.08904, -0.03043, 0.01058), (0.0894, -0.03228, 0.009402), (0.08971, -0.03382, 0.007838), (0.08994, -0.03498, 0.005967), (0.09008, -0.0357, 0.00388), (0.001228, -0.01165, 0.01397), (1.118e-08, -0.03664, 0.001684), (0.000377, -0.02897, 0.01131), (0.0002745, -0.03106, 0.01058), (0.0001826, -0.03293, 0.009402), (0.0001058, -0.03449, 0.007838), (4.804e-05, -0.03567, 0.005967), (1.217e-05, -0.0364, 0.00388), (-0.002248, -0.0113, 0.01397), (-0.007149, -0.03594, 0.001684), (-0.005644, -0.02838, 0.01131), (-0.006053, -0.03043, 0.01058), (-0.00642, -0.03228, 0.009402), (-0.006727, -0.03382, 0.007838), (-0.006957, -0.03498, 0.005967), (-0.0071, -0.0357, 0.00388), (-0.00441, -0.01065, 0.01397), (-0.01402, -0.03385, 0.001684), (-0.01107, -0.02673, 0.01131), (-0.01187, -0.02867, 0.01058), (-0.01259, -0.0304, 0.009402), (-0.01319, -0.03186, 0.007838), (-0.01365, -0.03295, 0.005967), (-0.01393, -0.03362, 0.00388), (-0.006403, -0.009583, 0.01397), (-0.02036, -0.03047, 0.001684), (-0.01607, -0.02406, 0.01131), (-0.01724, -0.0258, 0.01058), (-0.01828, -0.02736, 0.009402), (-0.01916, -0.02867, 0.007838), (-0.01981, -0.02965, 0.005967), (-0.02022, -0.03026, 0.00388), (-0.008149, -0.008149, 0.01397), (-0.02591, -0.02591, 0.001684), (-0.02046, -0.02046, 0.01131), (-0.02194, -0.02194, 0.01058), (-0.02327, -0.02327, 0.009402), (-0.02438, -0.02438, 0.007838), (-0.02522, -0.02522, 0.005967), (-0.02574, -0.02574, 0.00388), (-0.009583, -0.006403, 0.01397), (-0.03047, -0.02036, 0.001684), (-0.02406, -0.01607, 0.01131), (-0.0258, -0.01724, 0.01058), (-0.02736, -0.01828, 0.009402), (-0.02867, -0.01916, 0.007838), (-0.02965, -0.01981, 0.005967), (-0.03026, -0.02022, 0.00388), (-0.01065, -0.00441, 0.01397), (-0.03385, -0.01402, 0.001684), (-0.02673, -0.01107, 0.01131), (-0.02867, -0.01187, 0.01058), (-0.0304, -0.01259, 0.009402), (-0.03186, -0.01319, 0.007838), (-0.03295, -0.01365, 0.005967), (-0.03362, -0.01393, 0.00388), (-0.0113, -0.002248, 0.01397), (-0.03594, -0.007149, 0.001684), (-0.02838, -0.005644, 0.01131), (-0.03043, -0.006053, 0.01058), (-0.03228, -0.00642, 0.009402), (-0.03382, -0.006727, 0.007838), (-0.03498, -0.006957, 0.005967), (-0.0357, -0.0071, 0.00388), (-0.01152, 9.285e-10, 0.01397), (-0.03664, 1.794e-09, 0.001684), (-0.02893, 1.484e-09, 0.01131), (-0.03103, 1.564e-09, 0.01058), (-0.03291, 1.644e-09, 0.009402), (-0.03448, 1.703e-09, 0.007838), (-0.03566, 1.754e-09, 0.005967), (-0.0364, 1.786e-09, 0.00388), (-0.0113, 0.002248, 0.01397), (-0.03594, 0.007149, 0.001684), (-0.02838, 0.005644, 0.01131), (-0.03043, 0.006053, 0.01058), (-0.03228, 0.00642, 0.009402), (-0.03382, 0.006727, 0.007838), (-0.03498, 0.006957, 0.005967), (-0.0357, 0.0071, 0.00388), (-0.01065, 0.00441, 0.01397), (-0.03385, 0.01402, 0.001684), (-0.02673, 0.01107, 0.01131), (-0.02867, 0.01187, 0.01058), (-0.0304, 0.01259, 0.009402), (-0.03186, 0.01319, 0.007838), (-0.03295, 0.01365, 0.005967), (-0.03362, 0.01393, 0.00388), (-0.009583, 0.006403, 0.01397), (-0.03047, 0.02036, 0.001684), (-0.02406, 0.01607, 0.01131), (-0.0258, 0.01724, 0.01058), (-0.02736, 0.01828, 0.009402), (-0.02867, 0.01916, 0.007838), (-0.02965, 0.01981, 0.005967), (-0.03026, 0.02022, 0.00388), (-0.008149, 0.008149, 0.01397), (-0.02591, 0.02591, 0.001684), (-0.02046, 0.02046, 0.01131), (-0.02194, 0.02194, 0.01058), (-0.02327, 0.02327, 0.009402), (-0.02438, 0.02438, 0.007838), (-0.02522, 0.02522, 0.005967), (-0.02574, 0.02574, 0.00388), (-0.006403, 0.009583, 0.01397), (-0.02036, 0.03047, 0.001684), (-0.01607, 0.02406, 0.01131), (-0.01724, 0.0258, 0.01058), (-0.01828, 0.02736, 0.009402), (-0.01916, 0.02867, 0.007838), (-0.01981, 0.02965, 0.005967), (-0.02022, 0.03026, 0.00388), (-0.00441, 0.01065, 0.01397), (-0.01402, 0.03385, 0.001684), (-0.01107, 0.02673, 0.01131), (-0.01187, 0.02867, 0.01058), (-0.01259, 0.0304, 0.009402), (-0.01319, 0.03186, 0.007838), (-0.01365, 0.03295, 0.005967), (-0.01393, 0.03362, 0.00388), (-0.002248, 0.0113, 0.01397), (-0.007149, 0.03594, 0.001684), (-0.005644, 0.02838, 0.01131), (-0.006053, 0.03043, 0.01058), (-0.00642, 0.03228, 0.009402), (-0.006727, 0.03382, 0.007838), (-0.006957, 0.03498, 0.005967), (-0.0071, 0.0357, 0.00388), (0.08175, 0.01165, 0.01397), (0.08298, 0.03664, 0.001684), (0.08261, 0.02897, 0.01131), (0.08271, 0.03106, 0.01058), (0.0828, 0.03293, 0.009402), (0.08288, 0.03449, 0.007838), (0.08293, 0.03567, 0.005967), (0.08297, 0.0364, 0.00388), (0.08175, -0.01165, 0.01397), (0.08298, -0.03664, 0.001684), (0.08261, -0.02897, 0.01131), (0.08271, -0.03106, 0.01058), (0.0828, -0.03293, 0.009402), (0.08288, -0.03449, 0.007838), (0.08293, -0.03567, 0.005967), (0.08297, -0.0364, 0.00388), (0.000485, 0.02677, 0.01156), (0.0825, 0.02677, 0.01156), (0.0882, 0.02621, 0.01156), (0.09321, 0.02469, 0.01156), (0.09783, 0.02222, 0.01156), (0.1019, 0.0189, 0.01156), (0.1052, 0.01485, 0.01156), (0.1077, 0.01023, 0.01156), (0.1092, 0.005214, 0.01156), (0.1097, 1.455e-09, 0.01156), (0.1092, -0.005214, 0.01156), (0.1077, -0.01023, 0.01156), (0.1052, -0.01485, 0.01156), (0.1019, -0.0189, 0.01156), (0.09783, -0.02222, 0.01156), (0.09321, -0.02469, 0.01156), (0.0882, -0.02621, 0.01156), (0.0825, -0.02677, 0.01156), (0.000485, -0.02677, 0.01156), (-0.005214, -0.02621, 0.01156), (-0.01023, -0.02469, 0.01156), (-0.01485, -0.02222, 0.01156), (-0.0189, -0.0189, 0.01156), (-0.02222, -0.01485, 0.01156), (-0.02469, -0.01023, 0.01156), (-0.02621, -0.005214, 0.01156), (-0.02672, 1.397e-09, 0.01156), (-0.02621, 0.005214, 0.01156), (-0.02469, 0.01023, 0.01156), (-0.02222, 0.01485, 0.01156), (-0.0189, 0.0189, 0.01156), (-0.01485, 0.02222, 0.01156), (-0.01023, 0.02469, 0.01156), (-0.005214, 0.02621, 0.01156), (0.000513, 0.0262, 0.01275), (0.08247, 0.0262, 0.01275), (0.08808, 0.02565, 0.01275), (0.09299, 0.02416, 0.01275), (0.09751, 0.02174, 0.01275), (0.1015, 0.01849, 0.01275), (0.1047, 0.01453, 0.01275), (0.1071, 0.01001, 0.01275), (0.1086, 0.005102, 0.01275), (0.1091, 1.442e-09, 0.01275), (0.1086, -0.005102, 0.01275), (0.1071, -0.01001, 0.01275), (0.1047, -0.01453, 0.01275), (0.1015, -0.01849, 0.01275), (0.09751, -0.02174, 0.01275), (0.09299, -0.02416, 0.01275), (0.08808, -0.02565, 0.01275), (0.08247, -0.0262, 0.01275), (0.000513, -0.0262, 0.01275), (-0.005102, -0.02565, 0.01275), (-0.01001, -0.02416, 0.01275), (-0.01453, -0.02174, 0.01275), (-0.01849, -0.01849, 0.01275), (-0.02174, -0.01453, 0.01275), (-0.02416, -0.01001, 0.01275), (-0.02565, -0.005102, 0.01275), (-0.02615, 1.382e-09, 0.01275), (-0.02565, 0.005102, 0.01275), (-0.02416, 0.01001, 0.01275), (-0.02174, 0.01453, 0.01275), (-0.01849, 0.01849, 0.01275), (-0.01453, 0.02174, 0.01275), (-0.01001, 0.02416, 0.01275), (-0.005102, 0.02565, 0.01275)], [], [(2, 51, 59, 3), (32, 291, 43, 1), (3, 59, 67, 4), (4, 67, 75, 5), (5, 75, 83, 6), (6, 83, 91, 7), (7, 91, 99, 8), (8, 99, 107, 9), (9, 107, 115, 10), (10, 115, 123, 11), (11, 123, 131, 12), (12, 131, 139, 13), (13, 139, 147, 14), (14, 147, 155, 15), (15, 155, 299, 33), (17, 171, 179, 18), (33, 299, 163, 16), (18, 179, 187, 19), (19, 187, 195, 20), (20, 195, 203, 21), (21, 203, 211, 22), (22, 211, 219, 23), (23, 219, 227, 24), (24, 227, 235, 25), (25, 235, 243, 26), (26, 243, 251, 27), (27, 251, 259, 28), (28, 259, 267, 29), (29, 267, 275, 30), (30, 275, 283, 31), (1, 43, 51, 2), (42, 290, 34, 282, 274, 266, 258, 250, 242, 234, 226, 218, 210, 202, 194, 186, 178, 170, 162, 298, 154, 146, 138, 130, 122, 114, 106, 98, 90, 82, 74, 66, 58, 50), (0, 32, 1, 2, 3, 4, 5, 6, 7, 8, 9, 10, 11, 12, 13, 14, 15, 33, 16, 17, 18, 19, 20, 21, 22, 23, 24, 25, 26, 27, 28, 29, 30, 31), (31, 283, 35, 0), (16, 163, 171, 17), (291, 35, 41, 297), (297, 41, 40, 296), (296, 40, 39, 295), (295, 39, 38, 294), (294, 38, 37, 293), (293, 37, 36, 292), (292, 36, 306, 307), (51, 43, 49, 57), (57, 49, 48, 56), (56, 48, 47, 55), (55, 47, 46, 54), (54, 46, 45, 53), (53, 45, 44, 52), (52, 44, 308, 309), (59, 51, 57, 65), (65, 57, 56, 64), (64, 56, 55, 63), (63, 55, 54, 62), (62, 54, 53, 61), (61, 53, 52, 60), (60, 52, 309, 310), (67, 59, 65, 73), (73, 65, 64, 72), (72, 64, 63, 71), (71, 63, 62, 70), (70, 62, 61, 69), (69, 61, 60, 68), (68, 60, 310, 311), (75, 67, 73, 81), (81, 73, 72, 80), (80, 72, 71, 79), (79, 71, 70, 78), (78, 70, 69, 77), (77, 69, 68, 76), (76, 68, 311, 312), (83, 75, 81, 89), (89, 81, 80, 88), (88, 80, 79, 87), (87, 79, 78, 86), (86, 78, 77, 85), (85, 77, 76, 84), (84, 76, 312, 313), (91, 83, 89, 97), (97, 89, 88, 96), (96, 88, 87, 95), (95, 87, 86, 94), (94, 86, 85, 93), (93, 85, 84, 92), (92, 84, 313, 314), (99, 91, 97, 105), (105, 97, 96, 104), (104, 96, 95, 103), (103, 95, 94, 102), (102, 94, 93, 101), (101, 93, 92, 100), (100, 92, 314, 315), (107, 99, 105, 113), (113, 105, 104, 112), (112, 104, 103, 111), (111, 103, 102, 110), (110, 102, 101, 109), (109, 101, 100, 108), (108, 100, 315, 316), (115, 107, 113, 121), (121, 113, 112, 120), (120, 112, 111, 119), (119, 111, 110, 118), (118, 110, 109, 117), (117, 109, 108, 116), (116, 108, 316, 317), (123, 115, 121, 129), (129, 121, 120, 128), (128, 120, 119, 127), (127, 119, 118, 126), (126, 118, 117, 125), (125, 117, 116, 124), (124, 116, 317, 318), (131, 123, 129, 137), (137, 129, 128, 136), (136, 128, 127, 135), (135, 127, 126, 134), (134, 126, 125, 133), (133, 125, 124, 132), (132, 124, 318, 319), (139, 131, 137, 145), (145, 137, 136, 144), (144, 136, 135, 143), (143, 135, 134, 142), (142, 134, 133, 141), (141, 133, 132, 140), (140, 132, 319, 320), (147, 139, 145, 153), (153, 145, 144, 152), (152, 144, 143, 151), (151, 143, 142, 150), (150, 142, 141, 149), (149, 141, 140, 148), (148, 140, 320, 321), (155, 147, 153, 161), (161, 153, 152, 160), (160, 152, 151, 159), (159, 151, 150, 158), (158, 150, 149, 157), (157, 149, 148, 156), (156, 148, 321, 322), (299, 155, 161, 305), (305, 161, 160, 304), (304, 160, 159, 303), (303, 159, 158, 302), (302, 158, 157, 301), (301, 157, 156, 300), (300, 156, 322, 323), (171, 163, 169, 177), (177, 169, 168, 176), (176, 168, 167, 175), (175, 167, 166, 174), (174, 166, 165, 173), (173, 165, 164, 172), (172, 164, 324, 325), (179, 171, 177, 185), (185, 177, 176, 184), (184, 176, 175, 183), (183, 175, 174, 182), (182, 174, 173, 181), (181, 173, 172, 180), (180, 172, 325, 326), (187, 179, 185, 193), (193, 185, 184, 192), (192, 184, 183, 191), (191, 183, 182, 190), (190, 182, 181, 189), (189, 181, 180, 188), (188, 180, 326, 327), (195, 187, 193, 201), (201, 193, 192, 200), (200, 192, 191, 199), (199, 191, 190, 198), (198, 190, 189, 197), (197, 189, 188, 196), (196, 188, 327, 328), (203, 195, 201, 209), (209, 201, 200, 208), (208, 200, 199, 207), (207, 199, 198, 206), (206, 198, 197, 205), (205, 197, 196, 204), (204, 196, 328, 329), (211, 203, 209, 217), (217, 209, 208, 216), (216, 208, 207, 215), (215, 207, 206, 214), (214, 206, 205, 213), (213, 205, 204, 212), (212, 204, 329, 330), (219, 211, 217, 225), (225, 217, 216, 224), (224, 216, 215, 223), (223, 215, 214, 222), (222, 214, 213, 221), (221, 213, 212, 220), (220, 212, 330, 331), (227, 219, 225, 233), (233, 225, 224, 232), (232, 224, 223, 231), (231, 223, 222, 230), (230, 222, 221, 229), (229, 221, 220, 228), (228, 220, 331, 332), (235, 227, 233, 241), (241, 233, 232, 240), (240, 232, 231, 239), (239, 231, 230, 238), (238, 230, 229, 237), (237, 229, 228, 236), (236, 228, 332, 333), (243, 235, 241, 249), (249, 241, 240, 248), (248, 240, 239, 247), (247, 239, 238, 246), (246, 238, 237, 245), (245, 237, 236, 244), (244, 236, 333, 334), (251, 243, 249, 257), (257, 249, 248, 256), (256, 248, 247, 255), (255, 247, 246, 254), (254, 246, 245, 253), (253, 245, 244, 252), (252, 244, 334, 335), (259, 251, 257, 265), (265, 257, 256, 264), (264, 256, 255, 263), (263, 255, 254, 262), (262, 254, 253, 261), (261, 253, 252, 260), (260, 252, 335, 336), (267, 259, 265, 273), (273, 265, 264, 272), (272, 264, 263, 271), (271, 263, 262, 270), (270, 262, 261, 269), (269, 261, 260, 268), (268, 260, 336, 337), (275, 267, 273, 281), (281, 273, 272, 280), (280, 272, 271, 279), (279, 271, 270, 278), (278, 270, 269, 277), (277, 269, 268, 276), (276, 268, 337, 338), (283, 275, 281, 289), (289, 281, 280, 288), (288, 280, 279, 287), (287, 279, 278, 286), (286, 278, 277, 285), (285, 277, 276, 284), (284, 276, 338, 339), (35, 283, 289, 41), (41, 289, 288, 40), (40, 288, 287, 39), (39, 287, 286, 38), (38, 286, 285, 37), (37, 285, 284, 36), (36, 284, 339, 306), (43, 291, 297, 49), (49, 297, 296, 48), (48, 296, 295, 47), (47, 295, 294, 46), (46, 294, 293, 45), (45, 293, 292, 44), (44, 292, 307, 308), (163, 299, 305, 169), (169, 305, 304, 168), (168, 304, 303, 167), (167, 303, 302, 166), (166, 302, 301, 165), (165, 301, 300, 164), (164, 300, 323, 324), (0, 35, 291, 32), (340, 341, 307, 306), (342, 343, 309, 308), (343, 344, 310, 309), (344, 345, 311, 310), (345, 346, 312, 311), (346, 347, 313, 312), (347, 348, 314, 313), (348, 349, 315, 314), (349, 350, 316, 315), (350, 351, 317, 316), (351, 352, 318, 317), (352, 353, 319, 318), (353, 354, 320, 319), (354, 355, 321, 320), (355, 356, 322, 321), (356, 357, 323, 322), (358, 359, 325, 324), (359, 360, 326, 325), (360, 361, 327, 326), (361, 362, 328, 327), (362, 363, 329, 328), (363, 364, 330, 329), (364, 365, 331, 330), (365, 366, 332, 331), (366, 367, 333, 332), (367, 368, 334, 333), (368, 369, 335, 334), (369, 370, 336, 335), (370, 371, 337, 336), (371, 372, 338, 337), (372, 373, 339, 338), (373, 340, 306, 339), (341, 342, 308, 307), (357, 358, 324, 323), (34, 290, 341, 340), (42, 50, 343, 342), (50, 58, 344, 343), (58, 66, 345, 344), (66, 74, 346, 345), (74, 82, 347, 346), (82, 90, 348, 347), (90, 98, 349, 348), (98, 106, 350, 349), (106, 114, 351, 350), (114, 122, 352, 351), (122, 130, 353, 352), (130, 138, 354, 353), (138, 146, 355, 354), (146, 154, 356, 355), (154, 298, 357, 356), (162, 170, 359, 358), (170, 178, 360, 359), (178, 186, 361, 360), (186, 194, 362, 361), (194, 202, 363, 362), (202, 210, 364, 363), (210, 218, 365, 364), (218, 226, 366, 365), (226, 234, 367, 366), (234, 242, 368, 367), (242, 250, 369, 368), (250, 258, 370, 369), (258, 266, 371, 370), (266, 274, 372, 371), (274, 282, 373, 372), (282, 34, 340, 373), (290, 42, 342, 341), (298, 162, 358, 357)])
me_cylinder.polygons.foreach_set('use_smooth', [True] * 342)
me_cylinder.polygons.foreach_set('material_index', [0, 0, 0, 0, 0, 0, 0, 0, 0, 0, 0, 0, 0, 0, 0, 0, 0, 0, 0, 0, 0, 0, 0, 0, 0, 0, 0, 0, 0, 0, 0, 1, 0, 0, 0, 0, 0, 0, 0, 0, 0, 0, 0, 0, 0, 0, 0, 0, 0, 0, 0, 0, 0, 0, 0, 0, 0, 0, 0, 0, 0, 0, 0, 0, 0, 0, 0, 0, 0, 0, 0, 0, 0, 0, 0, 0, 0, 0, 0, 0, 0, 0, 0, 0, 0, 0, 0, 0, 0, 0, 0, 0, 0, 0, 0, 0, 0, 0, 0, 0, 0, 0, 0, 0, 0, 0, 0, 0, 0, 0, 0, 0, 0, 0, 0, 0, 0, 0, 0, 0, 0, 0, 0, 0, 0, 0, 0, 0, 0, 0, 0, 0, 0, 0, 0, 0, 0, 0, 0, 0, 0, 0, 0, 0, 0, 0, 0, 0, 0, 0, 0, 0, 0, 0, 0, 0, 0, 0, 0, 0, 0, 0, 0, 0, 0, 0, 0, 0, 0, 0, 0, 0, 0, 0, 0, 0, 0, 0, 0, 0, 0, 0, 0, 0, 0, 0, 0, 0, 0, 0, 0, 0, 0, 0, 0, 0, 0, 0, 0, 0, 0, 0, 0, 0, 0, 0, 0, 0, 0, 0, 0, 0, 0, 0, 0, 0, 0, 0, 0, 0, 0, 0, 0, 0, 0, 0, 0, 0, 0, 0, 0, 0, 0, 0, 0, 0, 0, 0, 0, 0, 0, 0, 0, 0, 0, 0, 0, 0, 0, 0, 0, 0, 0, 0, 0, 0, 0, 0, 0, 0, 0, 0, 0, 0, 0, 0, 0, 0, 0, 0, 0, 0, 0, 0, 0, 0, 0, 0, 0, 0, 0, 0, 0, 0, 0, 0, 0, 0, 0, 0, 0, 0, 0, 0, 0, 0, 0, 0, 0, 0, 0, 0, 0, 0, 0, 0, 0, 0, 1, 1, 1, 1, 1, 1, 1, 1, 1, 1, 1, 1, 1, 1, 1, 1, 1, 1, 1, 1, 1, 1, 1, 1, 1, 1, 1, 1, 1, 1, 1, 1, 1, 1])
_uv = me_cylinder.uv_layers.new(name='UVMap')
_uv.uv.foreach_set('vector', [0.9375, 0.5, 0.9375, 0.7864, 0.9062, 0.7864, 0.9062, 0.5, 1.0, 0.5, 1.0, 0.7864, 0.9688, 0.7864, 0.9688, 0.5, 0.9062, 0.5, 0.9062, 0.7864, 0.875, 0.7864, 0.875, 0.5, 0.875, 0.5, 0.875, 0.7864, 0.8438, 0.7864, 0.8438, 0.5, 0.8438, 0.5, 0.8438, 0.7864, 0.8125, 0.7864, 0.8125, 0.5, 0.8125, 0.5, 0.8125, 0.7864, 0.7812, 0.7864, 0.7812, 0.5, 0.7812, 0.5, 0.7812, 0.7864, 0.75, 0.7864, 0.75, 0.5, 0.75, 0.5, 0.75, 0.7864, 0.7188, 0.7864, 0.7188, 0.5, 0.7188, 0.5, 0.7188, 0.7864, 0.6875, 0.7864, 0.6875, 0.5, 0.6875, 0.5, 0.6875, 0.7864, 0.6562, 0.7864, 0.6562, 0.5, 0.6562, 0.5, 0.6562, 0.7864, 0.625, 0.7864, 0.625, 0.5, 0.625, 0.5, 0.625, 0.7864, 0.5938, 0.7864, 0.5938, 0.5, 0.5938, 0.5, 0.5938, 0.7864, 0.5625, 0.7864, 0.5625, 0.5, 0.5625, 0.5, 0.5625, 0.7864, 0.5312, 0.7864, 0.5312, 0.5, 0.5312, 0.5, 0.5312, 0.7864, 0.5, 0.7864, 0.5, 0.5, 0.4688, 0.5, 0.4688, 0.7864, 0.4375, 0.7864, 0.4375, 0.5, 0.5, 0.5, 0.5, 0.7864, 0.5, 0.7864, 0.5, 0.5, 0.4375, 0.5, 0.4375, 0.7864, 0.4062, 0.7864, 0.4062, 0.5, 0.4062, 0.5, 0.4062, 0.7864, 0.375, 0.7864, 0.375, 0.5, 0.375, 0.5, 0.375, 0.7864, 0.3438, 0.7864, 0.3438, 0.5, 0.3438, 0.5, 0.3438, 0.7864, 0.3125, 0.7864, 0.3125, 0.5, 0.3125, 0.5, 0.3125, 0.7864, 0.2812, 0.7864, 0.2812, 0.5, 0.2812, 0.5, 0.2812, 0.7864, 0.25, 0.7864, 0.25, 0.5, 0.25, 0.5, 0.25, 0.7864, 0.2188, 0.7864, 0.2188, 0.5, 0.2188, 0.5, 0.2188, 0.7864, 0.1875, 0.7864, 0.1875, 0.5, 0.1875, 0.5, 0.1875, 0.7864, 0.1562, 0.7864, 0.1562, 0.5, 0.1562, 0.5, 0.1562, 0.7864, 0.125, 0.7864, 0.125, 0.5, 0.125, 0.5, 0.125, 0.7864, 0.09375, 0.7864, 0.09375, 0.5, 0.09375, 0.5, 0.09375, 0.7864, 0.0625, 0.7864, 0.0625, 0.5, 0.0625, 0.5, 0.0625, 0.7864, 0.03125, 0.7864, 0.03125, 0.5, 0.9688, 0.5, 0.9688, 0.7864, 0.9375, 0.7864, 0.9375, 0.5, 0.3355, 0.324, 0.3243, 0.3263, 0.1757, 0.3263, 0.1645, 0.324, 0.1562, 0.3197, 0.1476, 0.3128, 0.1394, 0.3034, 0.1322, 0.2919, 0.1268, 0.2789, 0.1233, 0.2647, 0.1221, 0.25, 0.1233, 0.2353, 0.1268, 0.2211, 0.1322, 0.2081, 0.1394, 0.1966, 0.1476, 0.1872, 0.1562, 0.1803, 0.1645, 0.176, 0.1757, 0.1737, 0.3243, 0.1737, 0.3355, 0.176, 0.3438, 0.1803, 0.3524, 0.1872, 0.3606, 0.1966, 0.3678, 0.2081, 0.3732, 0.2211, 0.3767, 0.2353, 0.3779, 0.25, 0.3767, 0.2647, 0.3732, 0.2789, 0.3678, 0.2919, 0.3606, 0.3034, 0.3524, 0.3128, 0.3438, 0.3197, 0.75, 0.49, 0.75, 0.49, 0.7968, 0.4854, 0.8418, 0.4717, 0.8833, 0.4496, 0.9197, 0.4197, 0.9496, 0.3833, 0.9717, 0.3418, 0.9854, 0.2968, 0.99, 0.25, 0.9854, 0.2032, 0.9717, 0.1582, 0.9496, 0.1167, 0.9197, 0.08029, 0.8833, 0.05045, 0.8418, 0.02827, 0.7968, 0.01461, 0.75, 0.01, 0.75, 0.01, 0.7032, 0.01461, 0.6582, 0.02827, 0.6167, 0.05045, 0.5803, 0.08029, 0.5504, 0.1167, 0.5283, 0.1582, 0.5146, 0.2032, 0.51, 0.25, 0.5146, 0.2968, 0.5283, 0.3418, 0.5504, 0.3833, 0.5803, 0.4197, 0.6167, 0.4496, 0.6582, 0.4717, 0.7032, 0.4854, 0.03125, 0.5, 0.03125, 0.7864, 0.0, 0.7864, 0.0, 0.5, 0.5, 0.5, 0.5, 0.7864, 0.4688, 0.7864, 0.4688, 0.5, 1.0, 0.7864, 1.0, 0.7864, 1.0, 0.834, 1.0, 0.834, 1.0, 0.834, 1.0, 0.834, 1.0, 0.8791, 1.0, 0.8791, 1.0, 0.8791, 1.0, 0.8791, 1.0, 1.0, 1.0, 1.0, 0.25, 0.49, 0.25, 0.49, 0.2314, 0.4657, 0.2686, 0.4657, 0.2686, 0.4657, 0.2314, 0.4657, 0.2234, 0.4534, 0.2766, 0.4534, 0.2766, 0.4534, 0.2234, 0.4534, 0.2156, 0.4397, 0.2844, 0.4397, 0.2844, 0.4397, 0.2156, 0.4397, 0.2082, 0.4253, 0.2918, 0.4253, 0.9375, 0.7864, 0.9688, 0.7864, 0.9686, 0.834, 0.9376, 0.834, 0.9376, 0.834, 0.9686, 0.834, 0.9683, 0.8791, 0.9379, 0.8791, 0.9379, 0.8791, 0.9683, 0.8791, 0.9678, 1.0, 0.9384, 1.0, 0.3405, 0.4721, 0.2982, 0.485, 0.3026, 0.4614, 0.3414, 0.4491, 0.3414, 0.4491, 0.3026, 0.4614, 0.3064, 0.4493, 0.3415, 0.4378, 0.3415, 0.4378, 0.3064, 0.4493, 0.3108, 0.4358, 0.3418, 0.4251, 0.3418, 0.4251, 0.3108, 0.4358, 0.3152, 0.4217, 0.3422, 0.4117, 0.9062, 0.7864, 0.9375, 0.7864, 0.9374, 0.834, 0.9064, 0.834, 0.9064, 0.834, 0.9374, 0.834, 0.9371, 0.8791, 0.9067, 0.8791, 0.9067, 0.8791, 0.9371, 0.8791, 0.9366, 1.0, 0.9072, 1.0, 0.3821, 0.4502, 0.3431, 0.4711, 0.3414, 0.4491, 0.3779, 0.4292, 0.3779, 0.4292, 0.3414, 0.4491, 0.3415, 0.4378, 0.3752, 0.419, 0.3752, 0.419, 0.3415, 0.4378, 0.3418, 0.4251, 0.3724, 0.4076, 0.3724, 0.4076, 0.3418, 0.4251, 0.3422, 0.4117, 0.3695, 0.3955, 0.875, 0.7864, 0.9062, 0.7864, 0.9061, 0.834, 0.8751, 0.834, 0.8751, 0.834, 0.9061, 0.834, 0.9058, 0.8791, 0.8754, 0.8791, 0.8754, 0.8791, 0.9058, 0.8791, 0.9053, 1.0, 0.8759, 1.0, 0.4186, 0.4206, 0.3844, 0.4487, 0.3779, 0.4292, 0.4101, 0.4024, 0.4101, 0.4024, 0.3779, 0.4292, 0.3752, 0.419, 0.4052, 0.3937, 0.4052, 0.3937, 0.3752, 0.419, 0.3724, 0.4076, 0.3998, 0.384, 0.3998, 0.384, 0.3724, 0.4076, 0.3695, 0.3955, 0.3943, 0.3738, 0.8438, 0.7864, 0.875, 0.7864, 0.8749, 0.834, 0.8439, 0.834, 0.8439, 0.834, 0.8749, 0.834, 0.8746, 0.8791, 0.8442, 0.8791, 0.8442, 0.8791, 0.8746, 0.8791, 0.8741, 1.0, 0.8447, 1.0, 0.4487, 0.3844, 0.4206, 0.4186, 0.4101, 0.4024, 0.4366, 0.3697, 0.4366, 0.3697, 0.4101, 0.4024, 0.4052, 0.3937, 0.43, 0.3629, 0.43, 0.3629, 0.4052, 0.3937, 0.3998, 0.384, 0.4226, 0.3553, 0.4226, 0.3553, 0.3998, 0.384, 0.3943, 0.3738, 0.4149, 0.3472, 0.8125, 0.7864, 0.8438, 0.7864, 0.8436, 0.834, 0.8126, 0.834, 0.8126, 0.834, 0.8436, 0.834, 0.8433, 0.8791, 0.8129, 0.8791, 0.8129, 0.8791, 0.8433, 0.8791, 0.8428, 1.0, 0.8134, 1.0, 0.4711, 0.3431, 0.4502, 0.3821, 0.4366, 0.3697, 0.4564, 0.3325, 0.4564, 0.3325, 0.4366, 0.3697, 0.43, 0.3629, 0.4485, 0.3278, 0.4485, 0.3278, 0.43, 0.3629, 0.4226, 0.3553, 0.4397, 0.3225, 0.4397, 0.3225, 0.4226, 0.3553, 0.4149, 0.3472, 0.4304, 0.317, 0.7812, 0.7864, 0.8125, 0.7864, 0.8124, 0.834, 0.7814, 0.834, 0.7814, 0.834, 0.8124, 0.834, 0.8121, 0.8791, 0.7817, 0.8791, 0.7817, 0.8791, 0.8121, 0.8791, 0.8116, 1.0, 0.7822, 1.0, 0.485, 0.2982, 0.4721, 0.3405, 0.4564, 0.3325, 0.4685, 0.292, 0.4685, 0.292, 0.4564, 0.3325, 0.4485, 0.3278, 0.4599, 0.2896, 0.4599, 0.2896, 0.4485, 0.3278, 0.4397, 0.3225, 0.4502, 0.287, 0.4502, 0.287, 0.4397, 0.3225, 0.4304, 0.317, 0.44, 0.2841, 0.75, 0.7864, 0.7812, 0.7864, 0.7811, 0.834, 0.7501, 0.834, 0.7501, 0.834, 0.7811, 0.834, 0.7808, 0.8791, 0.7504, 0.8791, 0.7504, 0.8791, 0.7808, 0.8791, 0.7803, 1.0, 0.7509, 1.0, 0.4899, 0.2514, 0.4855, 0.2954, 0.4685, 0.292, 0.4726, 0.25, 0.4726, 0.25, 0.4685, 0.292, 0.4599, 0.2896, 0.4637, 0.25, 0.4637, 0.25, 0.4599, 0.2896, 0.4502, 0.287, 0.4537, 0.25, 0.4537, 0.25, 0.4502, 0.287, 0.44, 0.2841, 0.4433, 0.25, 0.7188, 0.7864, 0.75, 0.7864, 0.7499, 0.834, 0.7189, 0.834, 0.7189, 0.834, 0.7499, 0.834, 0.7496, 0.8791, 0.7192, 0.8791, 0.7192, 0.8791, 0.7496, 0.8791, 0.7491, 1.0, 0.7197, 1.0, 0.4855, 0.2046, 0.4899, 0.2486, 0.4726, 0.25, 0.4685, 0.208, 0.4685, 0.208, 0.4726, 0.25, 0.4637, 0.25, 0.4599, 0.2104, 0.4599, 0.2104, 0.4637, 0.25, 0.4537, 0.25, 0.4502, 0.213, 0.4502, 0.213, 0.4537, 0.25, 0.4433, 0.25, 0.44, 0.2159, 0.6875, 0.7864, 0.7188, 0.7864, 0.7186, 0.834, 0.6876, 0.834, 0.6876, 0.834, 0.7186, 0.834, 0.7183, 0.8791, 0.6879, 0.8791, 0.6879, 0.8791, 0.7183, 0.8791, 0.7178, 1.0, 0.6884, 1.0, 0.4721, 0.1595, 0.485, 0.2018, 0.4685, 0.208, 0.4564, 0.1675, 0.4564, 0.1675, 0.4685, 0.208, 0.4599, 0.2104, 0.4485, 0.1722, 0.4485, 0.1722, 0.4599, 0.2104, 0.4502, 0.213, 0.4397, 0.1775, 0.4397, 0.1775, 0.4502, 0.213, 0.44, 0.2159, 0.4304, 0.183, 0.6562, 0.7864, 0.6875, 0.7864, 0.6874, 0.834, 0.6564, 0.834, 0.6564, 0.834, 0.6874, 0.834, 0.6871, 0.8791, 0.6567, 0.8791, 0.6567, 0.8791, 0.6871, 0.8791, 0.6866, 1.0, 0.6572, 1.0, 0.4502, 0.1179, 0.4711, 0.1569, 0.4564, 0.1675, 0.4366, 0.1303, 0.4366, 0.1303, 0.4564, 0.1675, 0.4485, 0.1722, 0.43, 0.1371, 0.43, 0.1371, 0.4485, 0.1722, 0.4397, 0.1775, 0.4226, 0.1447, 0.4226, 0.1447, 0.4397, 0.1775, 0.4304, 0.183, 0.4149, 0.1528, 0.625, 0.7864, 0.6562, 0.7864, 0.6561, 0.834, 0.6251, 0.834, 0.6251, 0.834, 0.6561, 0.834, 0.6558, 0.8791, 0.6254, 0.8791, 0.6254, 0.8791, 0.6558, 0.8791, 0.6553, 1.0, 0.6259, 1.0, 0.4206, 0.08137, 0.4487, 0.1156, 0.4366, 0.1303, 0.4101, 0.09759, 0.4101, 0.09759, 0.4366, 0.1303, 0.43, 0.1371, 0.4052, 0.1063, 0.4052, 0.1063, 0.43, 0.1371, 0.4226, 0.1447, 0.3998, 0.116, 0.3998, 0.116, 0.4226, 0.1447, 0.4149, 0.1528, 0.3943, 0.1262, 0.5938, 0.7864, 0.625, 0.7864, 0.6249, 0.834, 0.5939, 0.834, 0.5939, 0.834, 0.6249, 0.834, 0.6246, 0.8791, 0.5942, 0.8791, 0.5942, 0.8791, 0.6246, 0.8791, 0.6241, 1.0, 0.5947, 1.0, 0.3844, 0.05133, 0.4186, 0.07941, 0.4101, 0.09759, 0.3779, 0.07079, 0.3779, 0.07079, 0.4101, 0.09759, 0.4052, 0.1063, 0.3752, 0.08103, 0.3752, 0.08103, 0.4052, 0.1063, 0.3998, 0.116, 0.3724, 0.09244, 0.3724, 0.09244, 0.3998, 0.116, 0.3943, 0.1262, 0.3695, 0.1045, 0.5625, 0.7864, 0.5938, 0.7864, 0.5936, 0.834, 0.5626, 0.834, 0.5626, 0.834, 0.5936, 0.834, 0.5933, 0.8791, 0.5629, 0.8791, 0.5629, 0.8791, 0.5933, 0.8791, 0.5928, 1.0, 0.5634, 1.0, 0.3431, 0.02892, 0.3821, 0.04979, 0.3779, 0.07079, 0.3414, 0.05087, 0.3414, 0.05087, 0.3779, 0.07079, 0.3752, 0.08103, 0.3415, 0.06225, 0.3415, 0.06225, 0.3752, 0.08103, 0.3724, 0.09244, 0.3418, 0.07493, 0.3418, 0.07493, 0.3724, 0.09244, 0.3695, 0.1045, 0.3422, 0.08829, 0.5312, 0.7864, 0.5625, 0.7864, 0.5624, 0.834, 0.5314, 0.834, 0.5314, 0.834, 0.5624, 0.834, 0.5621, 0.8791, 0.5317, 0.8791, 0.5317, 0.8791, 0.5621, 0.8791, 0.5616, 1.0, 0.5322, 1.0, 0.2982, 0.01501, 0.3405, 0.02787, 0.3414, 0.05087, 0.3026, 0.0386, 0.3026, 0.0386, 0.3414, 0.05087, 0.3415, 0.06225, 0.3064, 0.05068, 0.3064, 0.05068, 0.3415, 0.06225, 0.3418, 0.07493, 0.3108, 0.06415, 0.3108, 0.06415, 0.3418, 0.07493, 0.3422, 0.08829, 0.3152, 0.07833, 0.5, 0.7864, 0.5312, 0.7864, 0.5311, 0.834, 0.5001, 0.834, 0.5001, 0.834, 0.5311, 0.834, 0.5308, 0.8791, 0.5002, 0.8791, 0.5002, 0.8791, 0.5308, 0.8791, 0.5303, 1.0, 0.5005, 1.0, 0.2507, 0.01007, 0.2954, 0.01448, 0.3026, 0.0386, 0.2686, 0.03434, 0.2686, 0.03434, 0.3026, 0.0386, 0.3064, 0.05068, 0.2766, 0.0466, 0.2766, 0.0466, 0.3064, 0.05068, 0.3108, 0.06415, 0.2844, 0.06027, 0.2844, 0.06027, 0.3108, 0.06415, 0.3152, 0.07833, 0.2918, 0.07465, 0.4688, 0.7864, 0.5, 0.7864, 0.4999, 0.834, 0.4689, 0.834, 0.4689, 0.834, 0.4999, 0.834, 0.4998, 0.8791, 0.4692, 0.8791, 0.4692, 0.8791, 0.4998, 0.8791, 0.4995, 1.0, 0.4697, 1.0, 0.2046, 0.01448, 0.2493, 0.01007, 0.2314, 0.03434, 0.1974, 0.0386, 0.1974, 0.0386, 0.2314, 0.03434, 0.2234, 0.0466, 0.1936, 0.05068, 0.1936, 0.05068, 0.2234, 0.0466, 0.2156, 0.06027, 0.1892, 0.06415, 0.1892, 0.06415, 0.2156, 0.06027, 0.2082, 0.07465, 0.1848, 0.07833, 0.4375, 0.7864, 0.4688, 0.7864, 0.4686, 0.834, 0.4376, 0.834, 0.4376, 0.834, 0.4686, 0.834, 0.4683, 0.8791, 0.4379, 0.8791, 0.4379, 0.8791, 0.4683, 0.8791, 0.4678, 1.0, 0.4384, 1.0, 0.1595, 0.02787, 0.2018, 0.01501, 0.1974, 0.0386, 0.1586, 0.05087, 0.1586, 0.05087, 0.1974, 0.0386, 0.1936, 0.05068, 0.1585, 0.06225, 0.1585, 0.06225, 0.1936, 0.05068, 0.1892, 0.06415, 0.1582, 0.07493, 0.1582, 0.07493, 0.1892, 0.06415, 0.1848, 0.07833, 0.1578, 0.08829, 0.4062, 0.7864, 0.4375, 0.7864, 0.4374, 0.834, 0.4064, 0.834, 0.4064, 0.834, 0.4374, 0.834, 0.4371, 0.8791, 0.4067, 0.8791, 0.4067, 0.8791, 0.4371, 0.8791, 0.4366, 1.0, 0.4072, 1.0, 0.1179, 0.04979, 0.1569, 0.02892, 0.1586, 0.05087, 0.1221, 0.07078, 0.1221, 0.07078, 0.1586, 0.05087, 0.1585, 0.06225, 0.1248, 0.08103, 0.1248, 0.08103, 0.1585, 0.06225, 0.1582, 0.07493, 0.1276, 0.09244, 0.1276, 0.09244, 0.1582, 0.07493, 0.1578, 0.08829, 0.1305, 0.1045, 0.375, 0.7864, 0.4062, 0.7864, 0.4061, 0.834, 0.3751, 0.834, 0.3751, 0.834, 0.4061, 0.834, 0.4058, 0.8791, 0.3754, 0.8791, 0.3754, 0.8791, 0.4058, 0.8791, 0.4053, 1.0, 0.3759, 1.0, 0.08137, 0.07941, 0.1156, 0.05133, 0.1221, 0.07078, 0.08989, 0.09759, 0.08989, 0.09759, 0.1221, 0.07078, 0.1248, 0.08103, 0.09476, 0.1063, 0.09476, 0.1063, 0.1248, 0.08103, 0.1276, 0.09244, 0.1002, 0.116, 0.1002, 0.116, 0.1276, 0.09244, 0.1305, 0.1045, 0.1057, 0.1262, 0.3438, 0.7864, 0.375, 0.7864, 0.3749, 0.834, 0.3439, 0.834, 0.3439, 0.834, 0.3749, 0.834, 0.3746, 0.8791, 0.3442, 0.8791, 0.3442, 0.8791, 0.3746, 0.8791, 0.3741, 1.0, 0.3447, 1.0, 0.05133, 0.1156, 0.07941, 0.08137, 0.08989, 0.09759, 0.06337, 0.1303, 0.06337, 0.1303, 0.08989, 0.09759, 0.09476, 0.1063, 0.06999, 0.1371, 0.06999, 0.1371, 0.09476, 0.1063, 0.1002, 0.116, 0.07736, 0.1447, 0.07736, 0.1447, 0.1002, 0.116, 0.1057, 0.1262, 0.08507, 0.1528, 0.3125, 0.7864, 0.3438, 0.7864, 0.3436, 0.834, 0.3126, 0.834, 0.3126, 0.834, 0.3436, 0.834, 0.3433, 0.8791, 0.3129, 0.8791, 0.3129, 0.8791, 0.3433, 0.8791, 0.3428, 1.0, 0.3134, 1.0, 0.02892, 0.1569, 0.04979, 0.1179, 0.06337, 0.1303, 0.04364, 0.1675, 0.04364, 0.1675, 0.06337, 0.1303, 0.06999, 0.1371, 0.05152, 0.1722, 0.05152, 0.1722, 0.06999, 0.1371, 0.07736, 0.1447, 0.06033, 0.1775, 0.06033, 0.1775, 0.07736, 0.1447, 0.08507, 0.1528, 0.06957, 0.183, 0.2812, 0.7864, 0.3125, 0.7864, 0.3124, 0.834, 0.2814, 0.834, 0.2814, 0.834, 0.3124, 0.834, 0.3121, 0.8791, 0.2817, 0.8791, 0.2817, 0.8791, 0.3121, 0.8791, 0.3116, 1.0, 0.2822, 1.0, 0.01501, 0.2018, 0.02787, 0.1595, 0.04364, 0.1675, 0.03148, 0.208, 0.03148, 0.208, 0.04364, 0.1675, 0.05152, 0.1722, 0.04013, 0.2104, 0.04013, 0.2104, 0.05152, 0.1722, 0.06033, 0.1775, 0.04981, 0.213, 0.04981, 0.213, 0.06033, 0.1775, 0.06957, 0.183, 0.05998, 0.2159, 0.25, 0.7864, 0.2812, 0.7864, 0.2811, 0.834, 0.2501, 0.834, 0.2501, 0.834, 0.2811, 0.834, 0.2808, 0.8791, 0.2504, 0.8791, 0.2504, 0.8791, 0.2808, 0.8791, 0.2803, 1.0, 0.2509, 1.0, 0.01014, 0.2486, 0.01448, 0.2046, 0.03148, 0.208, 0.02738, 0.25, 0.02738, 0.25, 0.03148, 0.208, 0.04013, 0.2104, 0.03628, 0.25, 0.03628, 0.25, 0.04013, 0.2104, 0.04981, 0.213, 0.04626, 0.25, 0.04626, 0.25, 0.04981, 0.213, 0.05998, 0.2159, 0.05673, 0.25, 0.2188, 0.7864, 0.25, 0.7864, 0.2499, 0.834, 0.2189, 0.834, 0.2189, 0.834, 0.2499, 0.834, 0.2496, 0.8791, 0.2192, 0.8791, 0.2192, 0.8791, 0.2496, 0.8791, 0.2491, 1.0, 0.2197, 1.0, 0.01448, 0.2954, 0.01014, 0.2514, 0.02738, 0.25, 0.03148, 0.292, 0.03148, 0.292, 0.02738, 0.25, 0.03628, 0.25, 0.04013, 0.2896, 0.04013, 0.2896, 0.03628, 0.25, 0.04626, 0.25, 0.04981, 0.287, 0.04981, 0.287, 0.04626, 0.25, 0.05673, 0.25, 0.05998, 0.2841, 0.1875, 0.7864, 0.2188, 0.7864, 0.2186, 0.834, 0.1876, 0.834, 0.1876, 0.834, 0.2186, 0.834, 0.2183, 0.8791, 0.1879, 0.8791, 0.1879, 0.8791, 0.2183, 0.8791, 0.2178, 1.0, 0.1884, 1.0, 0.02787, 0.3405, 0.01501, 0.2982, 0.03148, 0.292, 0.04364, 0.3325, 0.04364, 0.3325, 0.03148, 0.292, 0.04013, 0.2896, 0.05152, 0.3278, 0.05152, 0.3278, 0.04013, 0.2896, 0.04981, 0.287, 0.06033, 0.3225, 0.06033, 0.3225, 0.04981, 0.287, 0.05998, 0.2841, 0.06957, 0.317, 0.1562, 0.7864, 0.1875, 0.7864, 0.1874, 0.834, 0.1564, 0.834, 0.1564, 0.834, 0.1874, 0.834, 0.1871, 0.8791, 0.1567, 0.8791, 0.1567, 0.8791, 0.1871, 0.8791, 0.1866, 1.0, 0.1572, 1.0, 0.04979, 0.3821, 0.02892, 0.3431, 0.04364, 0.3325, 0.06337, 0.3697, 0.06337, 0.3697, 0.04364, 0.3325, 0.05152, 0.3278, 0.06999, 0.3629, 0.06999, 0.3629, 0.05152, 0.3278, 0.06033, 0.3225, 0.07736, 0.3553, 0.07736, 0.3553, 0.06033, 0.3225, 0.06957, 0.317, 0.08507, 0.3472, 0.125, 0.7864, 0.1562, 0.7864, 0.1561, 0.834, 0.1251, 0.834, 0.1251, 0.834, 0.1561, 0.834, 0.1558, 0.8791, 0.1254, 0.8791, 0.1254, 0.8791, 0.1558, 0.8791, 0.1553, 1.0, 0.1259, 1.0, 0.07941, 0.4186, 0.05133, 0.3844, 0.06337, 0.3697, 0.08989, 0.4024, 0.08989, 0.4024, 0.06337, 0.3697, 0.06999, 0.3629, 0.09476, 0.3937, 0.09476, 0.3937, 0.06999, 0.3629, 0.07736, 0.3553, 0.1002, 0.384, 0.1002, 0.384, 0.07736, 0.3553, 0.08507, 0.3472, 0.1057, 0.3738, 0.09375, 0.7864, 0.125, 0.7864, 0.1249, 0.834, 0.09386, 0.834, 0.09386, 0.834, 0.1249, 0.834, 0.1246, 0.8791, 0.09417, 0.8791, 0.09417, 0.8791, 0.1246, 0.8791, 0.1241, 1.0, 0.09467, 1.0, 0.1156, 0.4487, 0.08137, 0.4206, 0.08989, 0.4024, 0.1221, 0.4292, 0.1221, 0.4292, 0.08989, 0.4024, 0.09476, 0.3937, 0.1248, 0.419, 0.1248, 0.419, 0.09476, 0.3937, 0.1002, 0.384, 0.1276, 0.4076, 0.1276, 0.4076, 0.1002, 0.384, 0.1057, 0.3738, 0.1305, 0.3955, 0.0625, 0.7864, 0.09375, 0.7864, 0.09364, 0.834, 0.06261, 0.834, 0.06261, 0.834, 0.09364, 0.834, 0.09333, 0.8791, 0.06292, 0.8791, 0.06292, 0.8791, 0.09333, 0.8791, 0.09283, 1.0, 0.06342, 1.0, 0.1569, 0.4711, 0.1179, 0.4502, 0.1221, 0.4292, 0.1586, 0.4491, 0.1586, 0.4491, 0.1221, 0.4292, 0.1248, 0.419, 0.1585, 0.4378, 0.1585, 0.4378, 0.1248, 0.419, 0.1276, 0.4076, 0.1582, 0.4251, 0.1582, 0.4251, 0.1276, 0.4076, 0.1305, 0.3955, 0.1578, 0.4117, 0.03125, 0.7864, 0.0625, 0.7864, 0.06239, 0.834, 0.03136, 0.834, 0.03136, 0.834, 0.06239, 0.834, 0.06208, 0.8791, 0.03167, 0.8791, 0.03167, 0.8791, 0.06208, 0.8791, 0.06158, 1.0, 0.03217, 1.0, 0.2018, 0.485, 0.1595, 0.4721, 0.1586, 0.4491, 0.1974, 0.4614, 0.1974, 0.4614, 0.1586, 0.4491, 0.1585, 0.4378, 0.1936, 0.4493, 0.1936, 0.4493, 0.1585, 0.4378, 0.1582, 0.4251, 0.1892, 0.4358, 0.1892, 0.4358, 0.1582, 0.4251, 0.1578, 0.4117, 0.1848, 0.4217, 0.0, 0.7864, 0.03125, 0.7864, 0.03114, 0.834, 5.289e-05, 0.834, 5.289e-05, 0.834, 0.03114, 0.834, 0.03083, 0.8791, 0.0002089, 0.8791, 0.0002089, 0.8791, 0.03083, 0.8791, 0.03033, 1.0, 0.0004603, 1.0, 0.2493, 0.4899, 0.2046, 0.4855, 0.1974, 0.4614, 0.2314, 0.4657, 0.2314, 0.4657, 0.1974, 0.4614, 0.1936, 0.4493, 0.2234, 0.4534, 0.2234, 0.4534, 0.1936, 0.4493, 0.1892, 0.4358, 0.2156, 0.4397, 0.2156, 0.4397, 0.1892, 0.4358, 0.1848, 0.4217, 0.2082, 0.4253, 0.9688, 0.7864, 1.0, 0.7864, 0.9999, 0.834, 0.9689, 0.834, 0.9689, 0.834, 0.9999, 0.834, 0.9998, 0.8791, 0.9692, 0.8791, 0.9692, 0.8791, 0.9998, 0.8791, 0.9995, 1.0, 0.9697, 1.0, 0.2954, 0.4855, 0.2507, 0.4899, 0.2686, 0.4657, 0.3026, 0.4614, 0.3026, 0.4614, 0.2686, 0.4657, 0.2766, 0.4534, 0.3064, 0.4493, 0.3064, 0.4493, 0.2766, 0.4534, 0.2844, 0.4397, 0.3108, 0.4358, 0.3108, 0.4358, 0.2844, 0.4397, 0.2918, 0.4253, 0.3152, 0.4217, 0.5, 0.7864, 0.5, 0.7864, 0.5, 0.834, 0.5, 0.834, 0.5, 0.834, 0.5, 0.834, 0.5, 0.8791, 0.5, 0.8791, 0.5, 0.8791, 0.5, 0.8791, 0.5, 1.0, 0.5, 1.0, 0.25, 0.01, 0.25, 0.01, 0.2686, 0.03434, 0.2314, 0.03434, 0.2314, 0.03434, 0.2686, 0.03434, 0.2766, 0.0466, 0.2234, 0.0466, 0.2234, 0.0466, 0.2766, 0.0466, 0.2844, 0.06027, 0.2156, 0.06027, 0.2156, 0.06027, 0.2844, 0.06027, 0.2918, 0.07465, 0.2082, 0.07465, 1.0, 0.5, 1.0, 0.7864, 1.0, 0.7864, 1.0, 0.5, 0.2049, 0.4212, 0.2951, 0.4212, 0.2918, 0.4253, 0.2082, 0.4253, 0.3175, 0.4174, 0.3426, 0.4077, 0.3422, 0.4117, 0.3152, 0.4217, 0.3426, 0.4077, 0.3685, 0.3919, 0.3695, 0.3955, 0.3422, 0.4117, 0.3685, 0.3919, 0.3923, 0.3707, 0.3943, 0.3738, 0.3695, 0.3955, 0.3923, 0.3707, 0.4123, 0.3448, 0.4149, 0.3472, 0.3943, 0.3738, 0.4123, 0.3448, 0.4273, 0.3153, 0.4304, 0.317, 0.4149, 0.3472, 0.4273, 0.3153, 0.4366, 0.2833, 0.44, 0.2841, 0.4304, 0.317, 0.4366, 0.2833, 0.4398, 0.25, 0.4433, 0.25, 0.44, 0.2841, 0.4398, 0.25, 0.4366, 0.2167, 0.44, 0.2159, 0.4433, 0.25, 0.4366, 0.2167, 0.4273, 0.1847, 0.4304, 0.183, 0.44, 0.2159, 0.4273, 0.1847, 0.4123, 0.1552, 0.4149, 0.1528, 0.4304, 0.183, 0.4123, 0.1552, 0.3923, 0.1293, 0.3943, 0.1262, 0.4149, 0.1528, 0.3923, 0.1293, 0.3685, 0.1081, 0.3695, 0.1045, 0.3943, 0.1262, 0.3685, 0.1081, 0.3426, 0.09228, 0.3422, 0.08829, 0.3695, 0.1045, 0.3426, 0.09228, 0.3175, 0.08256, 0.3152, 0.07833, 0.3422, 0.08829, 0.3175, 0.08256, 0.2951, 0.07877, 0.2918, 0.07465, 0.3152, 0.07833, 0.2049, 0.07877, 0.1825, 0.08256, 0.1848, 0.07833, 0.2082, 0.07465, 0.1825, 0.08256, 0.1574, 0.09228, 0.1578, 0.08829, 0.1848, 0.07833, 0.1574, 0.09228, 0.1315, 0.1081, 0.1305, 0.1045, 0.1578, 0.08829, 0.1315, 0.1081, 0.1077, 0.1293, 0.1057, 0.1262, 0.1305, 0.1045, 0.1077, 0.1293, 0.08771, 0.1552, 0.08507, 0.1528, 0.1057, 0.1262, 0.08771, 0.1552, 0.07267, 0.1847, 0.06957, 0.183, 0.08507, 0.1528, 0.07267, 0.1847, 0.06336, 0.2167, 0.05998, 0.2159, 0.06957, 0.183, 0.06336, 0.2167, 0.0602, 0.25, 0.05673, 0.25, 0.05998, 0.2159, 0.0602, 0.25, 0.06336, 0.2833, 0.05998, 0.2841, 0.05673, 0.25, 0.06336, 0.2833, 0.07267, 0.3153, 0.06957, 0.317, 0.05998, 0.2841, 0.07267, 0.3153, 0.08771, 0.3448, 0.08507, 0.3472, 0.06957, 0.317, 0.08771, 0.3448, 0.1077, 0.3707, 0.1057, 0.3738, 0.08507, 0.3472, 0.1077, 0.3707, 0.1315, 0.3919, 0.1305, 0.3955, 0.1057, 0.3738, 0.1315, 0.3919, 0.1574, 0.4077, 0.1578, 0.4117, 0.1305, 0.3955, 0.1574, 0.4077, 0.1825, 0.4174, 0.1848, 0.4217, 0.1578, 0.4117, 0.1825, 0.4174, 0.2049, 0.4212, 0.2082, 0.4253, 0.1848, 0.4217, 0.2951, 0.4212, 0.3175, 0.4174, 0.3152, 0.4217, 0.2918, 0.4253, 0.2951, 0.07877, 0.2049, 0.07877, 0.2082, 0.07465, 0.2918, 0.07465, 0.1757, 0.3263, 0.3243, 0.3263, 0.2951, 0.4212, 0.2049, 0.4212, 0.3355, 0.324, 0.3438, 0.3197, 0.3426, 0.4077, 0.3175, 0.4174, 0.3438, 0.3197, 0.3524, 0.3128, 0.3685, 0.3919, 0.3426, 0.4077, 0.3524, 0.3128, 0.3606, 0.3034, 0.3923, 0.3707, 0.3685, 0.3919, 0.3606, 0.3034, 0.3678, 0.2919, 0.4123, 0.3448, 0.3923, 0.3707, 0.3678, 0.2919, 0.3732, 0.2789, 0.4273, 0.3153, 0.4123, 0.3448, 0.3732, 0.2789, 0.3767, 0.2647, 0.4366, 0.2833, 0.4273, 0.3153, 0.3767, 0.2647, 0.3779, 0.25, 0.4398, 0.25, 0.4366, 0.2833, 0.3779, 0.25, 0.3767, 0.2353, 0.4366, 0.2167, 0.4398, 0.25, 0.3767, 0.2353, 0.3732, 0.2211, 0.4273, 0.1847, 0.4366, 0.2167, 0.3732, 0.2211, 0.3678, 0.2081, 0.4123, 0.1552, 0.4273, 0.1847, 0.3678, 0.2081, 0.3606, 0.1966, 0.3923, 0.1293, 0.4123, 0.1552, 0.3606, 0.1966, 0.3524, 0.1872, 0.3685, 0.1081, 0.3923, 0.1293, 0.3524, 0.1872, 0.3438, 0.1803, 0.3426, 0.09228, 0.3685, 0.1081, 0.3438, 0.1803, 0.3355, 0.176, 0.3175, 0.08256, 0.3426, 0.09228, 0.3355, 0.176, 0.3243, 0.1737, 0.2951, 0.07877, 0.3175, 0.08256, 0.1757, 0.1737, 0.1645, 0.176, 0.1825, 0.08256, 0.2049, 0.07877, 0.1645, 0.176, 0.1562, 0.1803, 0.1574, 0.09228, 0.1825, 0.08256, 0.1562, 0.1803, 0.1476, 0.1872, 0.1315, 0.1081, 0.1574, 0.09228, 0.1476, 0.1872, 0.1394, 0.1966, 0.1077, 0.1293, 0.1315, 0.1081, 0.1394, 0.1966, 0.1322, 0.2081, 0.08771, 0.1552, 0.1077, 0.1293, 0.1322, 0.2081, 0.1268, 0.2211, 0.07267, 0.1847, 0.08771, 0.1552, 0.1268, 0.2211, 0.1233, 0.2353, 0.06336, 0.2167, 0.07267, 0.1847, 0.1233, 0.2353, 0.1221, 0.25, 0.0602, 0.25, 0.06336, 0.2167, 0.1221, 0.25, 0.1233, 0.2647, 0.06336, 0.2833, 0.0602, 0.25, 0.1233, 0.2647, 0.1268, 0.2789, 0.07267, 0.3153, 0.06336, 0.2833, 0.1268, 0.2789, 0.1322, 0.2919, 0.08771, 0.3448, 0.07267, 0.3153, 0.1322, 0.2919, 0.1394, 0.3034, 0.1077, 0.3707, 0.08771, 0.3448, 0.1394, 0.3034, 0.1476, 0.3128, 0.1315, 0.3919, 0.1077, 0.3707, 0.1476, 0.3128, 0.1562, 0.3197, 0.1574, 0.4077, 0.1315, 0.3919, 0.1562, 0.3197, 0.1645, 0.324, 0.1825, 0.4174, 0.1574, 0.4077, 0.1645, 0.324, 0.1757, 0.3263, 0.2049, 0.4212, 0.1825, 0.4174, 0.3243, 0.3263, 0.3355, 0.324, 0.3175, 0.4174, 0.2951, 0.4212, 0.3243, 0.1737, 0.1757, 0.1737, 0.2049, 0.07877, 0.2951, 0.07877])
me_cylinder.materials.append(mat_material_002)
me_cylinder.materials.append(mat_material_003)
me_cylinder.update()
me_plane = bpy.data.meshes.new('Plane')
me_plane.from_pydata([(-1.0, -1.0, 0.0), (1.0, -1.0, 0.0), (-1.0, 1.0, 0.0), (1.0, 1.0, 0.0), (-1.0, -0.4161, 0.0), (-1.0, -0.8638, 0.0), (1.0, -0.8638, 0.0), (1.0, -0.4161, 0.0), (1.0, 0.3615, 0.0), (1.0, 0.7606, 0.0), (-1.0, 0.7606, 0.0), (-1.0, 0.3615, 0.0), (-0.3333, -1.0, 0.0), (0.3333, -1.0, 0.0), (0.3333, 1.0, 0.0), (-0.3333, 1.0, 0.0), (0.3333, -0.8638, 0.0), (-0.3333, -0.8638, 0.0), (0.3333, -0.1971, 0.0), (-0.3333, -0.1971, 0.0), (0.3333, 0.137, 0.0), (-0.3333, 0.137, 0.0), (0.3333, 0.5361, 0.0), (-0.3333, 0.5361, 0.0), (0.6667, -1.0, 0.0), (0.6667, 1.0, 0.0), (0.6667, -0.8638, 0.0), (0.6667, -0.4161, 0.0), (0.6667, 0.3637, 0.0), (0.6667, 0.7627, 0.0), (-0.6667, 1.0, 0.0), (-0.6667, -0.8638, 0.0), (-0.6667, -0.4161, 0.0), (-0.6667, 0.3637, 0.0), (-0.6667, 0.7627, 0.0), (-0.6667, -1.0, 0.0), (1.0, 0.3863, -0.04258), (-1.0, 0.3863, -0.04258), (-0.3333, 0.1618, -0.04258), (0.3333, 0.1618, -0.04258), (0.6667, 0.3884, -0.04258), (-0.6667, 0.3884, -0.04258), (1.0, 0.7285, -0.04258), (-0.3333, 0.504, -0.04258), (0.3333, 0.504, -0.04258), (0.6667, 0.7306, -0.04258), (-0.6667, 0.7306, -0.04258), (-1.0, 0.7285, -0.04258), (-1.0, -0.1971, 0.0), (-0.6667, -0.1971, 0.0), (1.0, -0.1971, 0.0), (0.6667, -0.1971, 0.0), (-1.0, -0.1971, -0.05637), (-1.0, -0.4458, -0.05637), (-0.6667, -0.4458, -0.05637), (0.6667, -0.4161, -0.05637), (0.3333, -0.1971, -0.05637), (1.0, -0.4161, -0.05637), (-0.3333, -0.1971, -0.05637), (-0.6667, -0.1971, -0.05637), (1.0, -0.1971, -0.05637), (0.6667, -0.1971, -0.05637), (-1.0, -0.4731, 0.01016), (-1.0, -0.4378, 0.005651), (-1.0, -0.4618, 0.00956), (-1.0, -0.4489, 0.007908), (1.0, -0.4378, 0.005651), (1.0, -0.4731, 0.01016), (1.0, -0.4489, 0.007908), (1.0, -0.4618, 0.00956), (-0.3333, -0.2172, 0.005459), (-0.3333, -0.2525, 0.01016), (-0.3333, -0.2283, 0.007812), (-0.3333, -0.2412, 0.009534), (0.3333, -0.2172, 0.005459), (0.3333, -0.2525, 0.01016), (0.3333, -0.2283, 0.007812), (0.3333, -0.2412, 0.009534), (0.6667, -0.4731, 0.01016), (0.6667, -0.4378, 0.005641), (0.6667, -0.4618, 0.009559), (0.6667, -0.4488, 0.007903), (-0.6667, -0.4731, 0.01016), (-0.6667, -0.4378, 0.005641), (-0.6667, -0.4618, 0.009559), (-0.6667, -0.4488, 0.007903), (-1.0, -0.847, 0.005179), (-1.0, -0.8139, 0.01016), (-1.0, -0.8366, 0.007672), (-1.0, -0.8245, 0.009497), (1.0, -0.8139, 0.01016), (1.0, -0.847, 0.005179), (1.0, -0.8245, 0.009497), (1.0, -0.8366, 0.007672), (-0.3333, -0.847, 0.005179), (-0.3333, -0.8139, 0.01016), (-0.3333, -0.8366, 0.007672), (-0.3333, -0.8245, 0.009497), (0.3333, -0.847, 0.005179), (0.3333, -0.8139, 0.01016), (0.3333, -0.8366, 0.007672), (0.3333, -0.8245, 0.009497), (0.6667, -0.8139, 0.01016), (0.6667, -0.847, 0.005179), (0.6667, -0.8245, 0.009497), (0.6667, -0.8366, 0.007672), (-0.6667, -0.8139, 0.01016), (-0.6667, -0.847, 0.005179), (-0.6667, -0.8245, 0.009497), (-0.6667, -0.8366, 0.007672), (-0.1263, -0.06497, 0.00669), (-0.1263, -0.0475, 0.00669), (-0.1263, -0.03004, 0.00669), (-0.1263, -0.01258, 0.00669), (-0.1263, 0.004882, 0.00669), (0.1263, -0.06497, 0.00669), (0.1263, -0.0475, 0.00669), (0.1263, -0.03004, 0.00669), (0.1263, -0.01258, 0.00669), (0.1263, 0.004882, 0.00669), (-0.1482, -0.07958, 0.002128), (-0.1482, -0.05481, 0.002128), (-0.1482, -0.03004, 0.002128), (-0.1482, -0.005274, 0.002128), (-0.1482, 0.01949, 0.002128), (0.1482, -0.07958, 0.002128), (0.1482, -0.05481, 0.002128), (0.1482, -0.03004, 0.002128), (0.1482, -0.005274, 0.002128), (0.1482, 0.01949, 0.002128), (0.1263, -0.08243, 0.01263), (-0.1263, -0.08243, 0.01263), (-0.1263, -0.06497, 0.00669), (-0.1263, -0.0475, 0.01263), (-0.1263, -0.03004, 0.00669), (-0.1263, -0.01258, 0.01263), (-0.1263, 0.004882, 0.00669), (0.1263, -0.06497, 0.00669), (0.1263, -0.0475, 0.01263), (0.1263, -0.03004, 0.00669), (0.1263, -0.01258, 0.01263), (0.1263, 0.004882, 0.00669), (0.1482, -0.07994, 0.002128), (0.1238, -0.1043, 0.002128), (0.145, -0.09214, 0.002128), (0.136, -0.1011, 0.002128), (-0.1238, -0.1043, 0.002128), (-0.1482, -0.07994, 0.002128), (-0.136, -0.1011, 0.002128), (-0.145, -0.09214, 0.002128), (0.1238, 0.04426, 0.002128), (0.1482, 0.01986, 0.002128), (0.136, 0.04099, 0.002128), (0.145, 0.03206, 0.002128), (-0.1482, 0.01986, 0.002128), (-0.1238, 0.04426, 0.002128), (-0.145, 0.03206, 0.002128), (-0.136, 0.04099, 0.002128), (0.1019, -0.08243, 0.00669), (0.1263, -0.06497, 0.00669), (0.1263, -0.08243, 0.01258), (0.1141, -0.08009, 0.00669), (0.123, -0.0737, 0.00669), (-0.1263, -0.06497, 0.00669), (-0.1019, -0.08243, 0.00669), (-0.1263, -0.08243, 0.01258), (-0.123, -0.0737, 0.00669), (-0.1141, -0.08009, 0.00669), (0.1263, 0.004882, 0.00669), (0.1019, 0.02234, 0.00669), (0.123, 0.01361, 0.00669), (0.1141, 0.02, 0.00669), (-0.1019, 0.02234, 0.00669), (-0.1263, 0.004882, 0.00669), (-0.1141, 0.02, 0.00669), (-0.123, 0.01361, 0.00669)], [], [(29, 9, 3, 25), (24, 1, 6, 26), (102, 90, 67, 78), (50, 51, 61, 60), (45, 42, 9, 29), (46, 43, 23, 34), (43, 44, 22, 23), (27, 7, 57, 55), (19, 18, 20, 21), (95, 99, 75, 71), (106, 95, 71, 82), (35, 12, 17, 31), (12, 13, 16, 17), (34, 23, 15, 30), (23, 22, 14, 15), (44, 45, 29, 22), (18, 51, 28, 20), (99, 102, 78, 75), (13, 24, 26, 16), (22, 29, 25, 14), (10, 34, 30, 2), (0, 35, 31, 5), (87, 106, 82, 62), (19, 49, 59, 58), (47, 46, 34, 10), (11, 33, 41, 37), (20, 28, 40, 39), (21, 20, 39, 38), (33, 21, 38, 41), (28, 8, 36, 40), (37, 41, 46, 47), (39, 40, 45, 44), (38, 39, 44, 43), (41, 38, 43, 46), (40, 36, 42, 45), (55, 57, 60, 61), (48, 49, 33, 11), (49, 19, 21, 33), (32, 19, 58, 54), (51, 50, 8, 28), (54, 58, 59), (53, 54, 59, 52), (61, 56, 55), (18, 27, 55, 56), (4, 32, 54, 53), (49, 48, 52, 59), (51, 18, 56, 61), (79, 66, 7, 27), (5, 31, 107, 86), (74, 79, 27, 18), (83, 70, 19, 32), (70, 74, 18, 19), (17, 16, 98, 94), (16, 26, 103, 98), (31, 17, 94, 107), (26, 6, 91, 103), (83, 63, 65, 85), (85, 65, 64, 84), (84, 64, 62, 82), (79, 74, 76, 81), (81, 76, 77, 80), (80, 77, 75, 78), (74, 70, 72, 76), (76, 72, 73, 77), (77, 73, 71, 75), (70, 83, 85, 72), (72, 85, 84, 73), (73, 84, 82, 71), (66, 79, 81, 68), (68, 81, 80, 69), (69, 80, 78, 67), (90, 102, 104, 92), (92, 104, 105, 93), (93, 105, 103, 91), (95, 106, 108, 97), (97, 108, 109, 96), (96, 109, 107, 94), (99, 95, 97, 101), (101, 97, 96, 100), (100, 96, 94, 98), (102, 99, 101, 104), (104, 101, 100, 105), (105, 100, 98, 103), (106, 87, 89, 108), (108, 89, 88, 109), (109, 88, 86, 107), (63, 83, 32, 4), (115, 159, 142, 125), (168, 119, 129, 151), (165, 164, 158, 160, 130, 131), (163, 110, 120, 147), (114, 173, 154, 124), (119, 118, 128, 129), (118, 117, 127, 128), (117, 116, 126, 127), (116, 115, 125, 126), (172, 169, 150, 155), (110, 111, 121, 120), (111, 112, 122, 121), (112, 113, 123, 122), (113, 114, 124, 123), (160, 159, 115, 137, 130), (110, 115, 116, 111), (110, 163, 165, 131, 132), (112, 117, 118, 113), (117, 112, 134, 139), (131, 130, 137, 132), (133, 138, 139, 134), (135, 140, 141, 136), (112, 111, 133, 134), (118, 119, 141, 140), (113, 118, 140, 135), (115, 110, 132, 137), (119, 114, 136, 141), (114, 119, 168, 170, 171, 169, 172, 174, 175, 173), (116, 117, 139, 138), (111, 116, 138, 133), (114, 113, 135, 136), (158, 161, 160), (161, 162, 160), (162, 159, 160), (163, 166, 165), (166, 167, 165), (167, 164, 165), (142, 159, 162, 144), (144, 162, 161, 145), (145, 161, 158, 143), (163, 147, 149, 166), (166, 149, 148, 167), (167, 148, 146, 164), (154, 173, 175, 156), (156, 175, 174, 157), (157, 174, 172, 155), (168, 151, 153, 170), (170, 153, 152, 171), (171, 152, 150, 169), (158, 164, 146, 143)])
me_plane.polygons.foreach_set('use_smooth', [True] * 137)
me_plane.polygons.foreach_set('material_index', [2, 0, 1, 0, 2, 2, 2, 1, 2, 1, 1, 0, 0, 2, 2, 2, 2, 1, 0, 2, 2, 0, 1, 0, 2, 2, 2, 2, 2, 2, 2, 2, 2, 2, 2, 0, 2, 2, 1, 2, 0, 0, 0, 1, 1, 0, 0, 1, 1, 1, 1, 1, 1, 1, 1, 1, 1, 1, 1, 1, 1, 1, 1, 1, 1, 1, 1, 1, 1, 1, 1, 1, 1, 1, 1, 1, 1, 1, 1, 1, 1, 1, 1, 1, 1, 1, 1, 1, 1, 1, 1, 1, 1, 1, 1, 1, 1, 1, 1, 1, 1, 1, 1, 1, 1, 1, 1, 1, 1, 1, 1, 1, 1, 1, 1, 1, 1, 1, 1, 1, 1, 1, 1, 1, 1, 1, 1, 1, 1, 1, 1, 1, 1, 1, 1, 1, 1])
_uv = me_plane.uv_layers.new(name='UVMap')
_uv.uv.foreach_set('vector', [0.8333, 0.8803, 1.0, 0.8803, 1.0, 1.0, 0.8333, 1.0, 0.8333, 0.0, 1.0, 0.0, 1.0, 0.0681, 0.8333, 0.0681, 0.8333, 0.08694, 1.0, 0.08694, 1.0, 0.3791, 0.8333, 0.3791, 1.0, 0.4801, 0.8333, 0.4799, 0.8333, 0.4799, 1.0, 0.4801, 0.8333, 0.8642, 1.0, 0.8642, 1.0, 0.8803, 0.8333, 0.8803, 0.1667, 0.8642, 0.3333, 0.8642, 0.3333, 0.8803, 0.1667, 0.8803, 0.3333, 0.8642, 0.6667, 0.8642, 0.6667, 0.8803, 0.3333, 0.8803, 0.8333, 0.4014, 1.0, 0.4014, 1.0, 0.4014, 0.8333, 0.4014, 0.3333, 0.4014, 0.6667, 0.4014, 0.6667, 0.6808, 0.3333, 0.6808, 0.3333, 0.08158, 0.6667, 0.08158, 0.6667, 0.3848, 0.3333, 0.3848, 0.1667, 0.08694, 0.3333, 0.08158, 0.3333, 0.3848, 0.1667, 0.3791, 0.1667, 0.0, 0.3333, 0.0, 0.3333, 0.0681, 0.1667, 0.0681, 0.3333, 0.0, 0.6667, 0.0, 0.6667, 0.0681, 0.3333, 0.0681, 0.1667, 0.8803, 0.3333, 0.8803, 0.3333, 1.0, 0.1667, 1.0, 0.3333, 0.8803, 0.6667, 0.8803, 0.6667, 1.0, 0.3333, 1.0, 0.6667, 0.8642, 0.8333, 0.8642, 0.8333, 0.8803, 0.6667, 0.8803, 0.6667, 0.4014, 0.8333, 0.4799, 0.8333, 0.6808, 0.6667, 0.6808, 0.6667, 0.08158, 0.8333, 0.08694, 0.8333, 0.3791, 0.6667, 0.3848, 0.6667, 0.0, 0.8333, 0.0, 0.8333, 0.0681, 0.6667, 0.0681, 0.6667, 0.8803, 0.8333, 0.8803, 0.8333, 1.0, 0.6667, 1.0, 0.0, 0.8803, 0.1667, 0.8803, 0.1667, 1.0, 0.0, 1.0, 0.0, 0.0, 0.1667, 0.0, 0.1667, 0.0681, 0.0, 0.0681, 0.0, 0.08694, 0.1667, 0.08694, 0.1667, 0.3791, 0.0, 0.3791, 0.3333, 0.4014, 0.1667, 0.4799, 0.1667, 0.4799, 0.3333, 0.4014, 0.0, 0.8642, 0.1667, 0.8642, 0.1667, 0.8803, 0.0, 0.8803, 0.0, 0.6808, 0.1667, 0.6808, 0.1667, 0.6931, 0.0, 0.6931, 0.6667, 0.6808, 0.8333, 0.6808, 0.8333, 0.6931, 0.6667, 0.6931, 0.3333, 0.6808, 0.6667, 0.6808, 0.6667, 0.6931, 0.3333, 0.6931, 0.1667, 0.6808, 0.3333, 0.6808, 0.3333, 0.6931, 0.1667, 0.6931, 0.8333, 0.6808, 1.0, 0.6808, 1.0, 0.6931, 0.8333, 0.6931, 0.0, 0.6931, 0.1667, 0.6931, 0.1667, 0.8642, 0.0, 0.8642, 0.6667, 0.6931, 0.8333, 0.6931, 0.8333, 0.8642, 0.6667, 0.8642, 0.3333, 0.6931, 0.6667, 0.6931, 0.6667, 0.8642, 0.3333, 0.8642, 0.1667, 0.6931, 0.3333, 0.6931, 0.3333, 0.8642, 0.1667, 0.8642, 0.8333, 0.6931, 1.0, 0.6931, 1.0, 0.8642, 0.8333, 0.8642, 0.8333, 0.4014, 1.0, 0.4014, 1.0, 0.4801, 0.8333, 0.4799, 0.0, 0.4801, 0.1667, 0.4799, 0.1667, 0.6808, 0.0, 0.6808, 0.1667, 0.4799, 0.3333, 0.4014, 0.3333, 0.6808, 0.1667, 0.6808, 0.1667, 0.4014, 0.3333, 0.4014, 0.3333, 0.4014, 0.1667, 0.4014, 0.8333, 0.4799, 1.0, 0.4801, 1.0, 0.6808, 0.8333, 0.6808, 0.1667, 0.4014, 0.3333, 0.4014, 0.1667, 0.4799, 0.0, 0.4014, 0.1667, 0.4014, 0.1667, 0.4799, 0.0, 0.4801, 0.8333, 0.4799, 0.6667, 0.4014, 0.8333, 0.4014, 0.6667, 0.4014, 0.8333, 0.4014, 0.8333, 0.4014, 0.6667, 0.4014, 0.0, 0.4014, 0.1667, 0.4014, 0.1667, 0.4014, 0.0, 0.4014, 0.1667, 0.4799, 0.0, 0.4801, 0.0, 0.4801, 0.1667, 0.4799, 0.8333, 0.4799, 0.6667, 0.4014, 0.6667, 0.4014, 0.8333, 0.4799, 0.8333, 0.3976, 1.0, 0.3976, 1.0, 0.4014, 0.8333, 0.4014, 0.0, 0.0681, 0.1667, 0.0681, 0.1667, 0.07031, 0.0, 0.07031, 0.6667, 0.3977, 0.8333, 0.3976, 0.8333, 0.4014, 0.6667, 0.4014, 0.1667, 0.3976, 0.3333, 0.3977, 0.3333, 0.4014, 0.1667, 0.4014, 0.3333, 0.3977, 0.6667, 0.3977, 0.6667, 0.4014, 0.3333, 0.4014, 0.3333, 0.0681, 0.6667, 0.0681, 0.6667, 0.07031, 0.3333, 0.07031, 0.6667, 0.0681, 0.8333, 0.0681, 0.8333, 0.07031, 0.6667, 0.07031, 0.1667, 0.0681, 0.3333, 0.0681, 0.3333, 0.07031, 0.1667, 0.07031, 0.8333, 0.0681, 1.0, 0.0681, 1.0, 0.07031, 0.8333, 0.07031, 0.1667, 0.3976, 0.0, 0.3976, 0.0, 0.3956, 0.1666, 0.3957, 0.1666, 0.3957, 0.0, 0.3956, 0.0, 0.3888, 0.1667, 0.3888, 0.1667, 0.3888, 0.0, 0.3888, 0.0, 0.3791, 0.1667, 0.3791, 0.8333, 0.3976, 0.6667, 0.3977, 0.6667, 0.3957, 0.8334, 0.3957, 0.8334, 0.3957, 0.6667, 0.3957, 0.6667, 0.3909, 0.8333, 0.3888, 0.8333, 0.3888, 0.6667, 0.3909, 0.6667, 0.3848, 0.8333, 0.3791, 0.6667, 0.3977, 0.3333, 0.3977, 0.3333, 0.3957, 0.6667, 0.3957, 0.6667, 0.3957, 0.3333, 0.3957, 0.3333, 0.3909, 0.6667, 0.3909, 0.6667, 0.3909, 0.3333, 0.3909, 0.3333, 0.3848, 0.6667, 0.3848, 0.3333, 0.3977, 0.1667, 0.3976, 0.1666, 0.3957, 0.3333, 0.3957, 0.3333, 0.3957, 0.1666, 0.3957, 0.1667, 0.3888, 0.3333, 0.3909, 0.3333, 0.3909, 0.1667, 0.3888, 0.1667, 0.3791, 0.3333, 0.3848, 1.0, 0.3976, 0.8333, 0.3976, 0.8334, 0.3957, 1.0, 0.3956, 1.0, 0.3956, 0.8334, 0.3957, 0.8333, 0.3888, 1.0, 0.3888, 1.0, 0.3888, 0.8333, 0.3888, 0.8333, 0.3791, 1.0, 0.3791, 1.0, 0.08694, 0.8333, 0.08694, 0.8333, 0.07783, 1.0, 0.07783, 1.0, 0.07783, 0.8333, 0.07783, 0.8333, 0.07164, 1.0, 0.07164, 1.0, 0.07164, 0.8333, 0.07164, 0.8333, 0.07031, 1.0, 0.07031, 0.3333, 0.08158, 0.1667, 0.08694, 0.1667, 0.07783, 0.3333, 0.07583, 0.3333, 0.07583, 0.1667, 0.07783, 0.1667, 0.07164, 0.3333, 0.07164, 0.3333, 0.07164, 0.1667, 0.07164, 0.1667, 0.07031, 0.3333, 0.07031, 0.6667, 0.08158, 0.3333, 0.08158, 0.3333, 0.07583, 0.6667, 0.07583, 0.6667, 0.07583, 0.3333, 0.07583, 0.3333, 0.07164, 0.6667, 0.07164, 0.6667, 0.07164, 0.3333, 0.07164, 0.3333, 0.07031, 0.6667, 0.07031, 0.8333, 0.08694, 0.6667, 0.08158, 0.6667, 0.07583, 0.8333, 0.07783, 0.8333, 0.07783, 0.6667, 0.07583, 0.6667, 0.07164, 0.8333, 0.07164, 0.8333, 0.07164, 0.6667, 0.07164, 0.6667, 0.07031, 0.8333, 0.07031, 0.1667, 0.08694, 0.0, 0.08694, 0.0, 0.07783, 0.1667, 0.07783, 0.1667, 0.07783, 0.0, 0.07783, 0.0, 0.07164, 0.1667, 0.07164, 0.1667, 0.07164, 0.0, 0.07164, 0.0, 0.07031, 0.1667, 0.07031, 0.0, 0.3976, 0.1667, 0.3976, 0.1667, 0.4014, 0.0, 0.4014, 0.642, 0.4755, 0.642, 0.4755, 0.6667, 0.4473, 0.6667, 0.448, 0.642, 0.6067, 0.642, 0.6067, 0.6667, 0.6342, 0.6667, 0.6349, 0.358, 0.4426, 0.3854, 0.4426, 0.6146, 0.4426, 0.642, 0.4426, 0.642, 0.4426, 0.358, 0.4426, 0.358, 0.4755, 0.358, 0.4755, 0.3333, 0.448, 0.3333, 0.4473, 0.358, 0.6067, 0.358, 0.6067, 0.3333, 0.6349, 0.3333, 0.6342, 0.642, 0.6067, 0.642, 0.5739, 0.6667, 0.5877, 0.6667, 0.6342, 0.642, 0.5739, 0.642, 0.5411, 0.6667, 0.5411, 0.6667, 0.5877, 0.642, 0.5411, 0.642, 0.5083, 0.6667, 0.4945, 0.6667, 0.5411, 0.642, 0.5083, 0.642, 0.4755, 0.6667, 0.448, 0.6667, 0.4945, 0.3854, 0.6396, 0.6146, 0.6396, 0.6392, 0.6808, 0.3608, 0.6808, 0.358, 0.4755, 0.358, 0.5083, 0.3333, 0.4945, 0.3333, 0.448, 0.358, 0.5083, 0.358, 0.5411, 0.3333, 0.5411, 0.3333, 0.4945, 0.358, 0.5411, 0.358, 0.5739, 0.3333, 0.5877, 0.3333, 0.5411, 0.358, 0.5739, 0.358, 0.6067, 0.3333, 0.6342, 0.3333, 0.5877, 0.642, 0.4426, 0.642, 0.4755, 0.642, 0.4755, 0.642, 0.4755, 0.642, 0.4426, 0.358, 0.4755, 0.642, 0.4755, 0.642, 0.5083, 0.358, 0.5083, 0.358, 0.4755, 0.358, 0.4755, 0.358, 0.4426, 0.358, 0.4426, 0.358, 0.4755, 0.358, 0.5411, 0.642, 0.5411, 0.642, 0.5739, 0.358, 0.5739, 0.642, 0.5411, 0.358, 0.5411, 0.358, 0.5411, 0.642, 0.5411, 0.358, 0.4426, 0.642, 0.4426, 0.642, 0.4755, 0.358, 0.4755, 0.358, 0.5083, 0.642, 0.5083, 0.642, 0.5411, 0.358, 0.5411, 0.358, 0.5739, 0.642, 0.5739, 0.642, 0.6067, 0.358, 0.6067, 0.358, 0.5411, 0.358, 0.5083, 0.358, 0.5083, 0.358, 0.5411, 0.642, 0.5739, 0.642, 0.6067, 0.642, 0.6067, 0.642, 0.5739, 0.358, 0.5739, 0.642, 0.5739, 0.642, 0.5739, 0.358, 0.5739, 0.642, 0.4755, 0.358, 0.4755, 0.358, 0.4755, 0.642, 0.4755, 0.642, 0.6067, 0.358, 0.6067, 0.358, 0.6067, 0.642, 0.6067, 0.358, 0.6067, 0.642, 0.6067, 0.642, 0.6067, 0.6385, 0.6232, 0.6283, 0.6353, 0.6146, 0.6396, 0.3854, 0.6396, 0.3717, 0.6353, 0.3615, 0.6232, 0.358, 0.6067, 0.642, 0.5083, 0.642, 0.5411, 0.642, 0.5411, 0.642, 0.5083, 0.358, 0.5083, 0.642, 0.5083, 0.642, 0.5083, 0.358, 0.5083, 0.358, 0.6067, 0.358, 0.5739, 0.358, 0.5739, 0.358, 0.6067, 0.6146, 0.4426, 0.6283, 0.4468, 0.642, 0.4426, 0.6283, 0.4468, 0.6383, 0.4584, 0.642, 0.4426, 0.6383, 0.4584, 0.642, 0.4741, 0.642, 0.4426, 0.358, 0.4755, 0.3615, 0.459, 0.358, 0.4426, 0.3615, 0.459, 0.3711, 0.447, 0.358, 0.4426, 0.3711, 0.447, 0.3843, 0.4426, 0.358, 0.4426, 0.6667, 0.4473, 0.642, 0.4755, 0.6385, 0.459, 0.6631, 0.4244, 0.6631, 0.4244, 0.6385, 0.459, 0.6283, 0.4468, 0.6529, 0.4073, 0.6529, 0.4073, 0.6283, 0.4468, 0.6146, 0.4426, 0.6392, 0.4014, 0.358, 0.4755, 0.3333, 0.4473, 0.3369, 0.4244, 0.3615, 0.459, 0.3615, 0.459, 0.3369, 0.4244, 0.3471, 0.4073, 0.3717, 0.4468, 0.3717, 0.4468, 0.3471, 0.4073, 0.3608, 0.4014, 0.3854, 0.4426, 0.3333, 0.6349, 0.358, 0.6067, 0.3615, 0.6232, 0.3369, 0.6578, 0.3369, 0.6578, 0.3615, 0.6232, 0.3717, 0.6353, 0.3471, 0.6749, 0.3471, 0.6749, 0.3717, 0.6353, 0.3854, 0.6396, 0.3608, 0.6808, 0.642, 0.6067, 0.6667, 0.6349, 0.6631, 0.6578, 0.6385, 0.6232, 0.6385, 0.6232, 0.6631, 0.6578, 0.6529, 0.6749, 0.6283, 0.6353, 0.6283, 0.6353, 0.6529, 0.6749, 0.6392, 0.6808, 0.6146, 0.6396, 0.6146, 0.4426, 0.3854, 0.4426, 0.3608, 0.4014, 0.6392, 0.4014])
me_plane.materials.append(mat_material_037)
me_plane.materials.append(mat_material_001)
me_plane.materials.append(mat_material_038)
me_plane.update()

# ---- objects
ob_render = bpy.data.objects.new('Render', None)
ob_render_001 = bpy.data.objects.new('Render.001', None)
ob_render_002 = bpy.data.objects.new('Render.002', None)
ob_render_003 = bpy.data.objects.new('Render.003', None)
ob_render_004 = bpy.data.objects.new('Render.004', None)
ob_render_005 = bpy.data.objects.new('Render.005', None)
ob_render_006 = bpy.data.objects.new('Render.006', None)
ob_render_007 = bpy.data.objects.new('Render.007', None)
ob_camera = bpy.data.objects.new('Camera', cam_camera)
ob_sun = bpy.data.objects.new('Sun', light_sun)
ob_cylinder_011 = bpy.data.objects.new('Cylinder.011', me_cylinder_011)
ob_cylinder_012 = bpy.data.objects.new('Cylinder.012', me_cylinder_012)
ob_cylinder_013 = bpy.data.objects.new('Cylinder.013', me_cylinder_013)
ob_cylinder = bpy.data.objects.new('Cylinder', me_cylinder)
ob_plane = bpy.data.objects.new('Plane', me_plane)
ob_area = bpy.data.objects.new('Area', light_area)

# ---- transforms, parenting, visibility, modifiers, constraints
ob_render.location = (-1.0, 0.0, 0.0)
ob_render.empty_display_size = 0.01
ob_render.instance_type = 'COLLECTION'
ob_render_001.location = (-1.0, -1.0, 0.0)
ob_render_001.empty_display_size = 0.01
ob_render_001.instance_type = 'COLLECTION'
ob_render_002.location = (0.0, -1.0, 0.0)
ob_render_002.empty_display_size = 0.01
ob_render_002.instance_type = 'COLLECTION'
ob_render_003.location = (1.0, -1.0, 0.0)
ob_render_003.empty_display_size = 0.01
ob_render_003.instance_type = 'COLLECTION'
ob_render_004.location = (1.0, 0.0, 0.0)
ob_render_004.empty_display_size = 0.01
ob_render_004.instance_type = 'COLLECTION'
ob_render_005.location = (1.0, 1.0, 0.0)
ob_render_005.empty_display_size = 0.01
ob_render_005.instance_type = 'COLLECTION'
ob_render_006.location = (0.0, 1.0, 0.0)
ob_render_006.empty_display_size = 0.01
ob_render_006.instance_type = 'COLLECTION'
ob_render_007.location = (-1.0, 1.0, 0.0)
ob_render_007.empty_display_type = 'SINGLE_ARROW'
ob_render_007.empty_display_size = 0.01
ob_render_007.instance_type = 'COLLECTION'
ob_camera.location = (0.0, 0.0, 4.0)
ob_camera.lock_rotations_4d = False
ob_camera.empty_display_type = 'ARROWS'
ob_camera.color = (0.0, 0.0, 0.0, 0.0)
ob_camera.display_type = 'WIRE'
ob_camera.lineart.crease_threshold = 0.0
ob_sun.location = (0.0, 0.0, 0.476)
ob_sun.rotation_euler = (-1.012, 0.0, 0.0)
ob_cylinder_011.location = (-0.0206, -0.1217, -0.03099)
ob_cylinder_011.rotation_euler = (-0.0, 1.571, 0.0)
ob_cylinder_011.scale = (0.02133, 0.02133, 0.5511)
ob_cylinder_012.location = (-0.0206, -0.1757, -0.03217)
ob_cylinder_012.rotation_euler = (-0.0, 1.571, 0.0)
ob_cylinder_012.scale = (0.0318, 0.0318, 0.8214)
ob_cylinder_013.location = (-0.0206, -0.1386, -0.01112)
ob_cylinder_013.rotation_euler = (-0.0, 1.571, 0.0)
ob_cylinder_013.scale = (0.007767, 0.007767, 0.5511)
ob_cylinder.location = (-0.4213, -0.2817, 0.01774)
_m = ob_cylinder.modifiers.new('Array', 'ARRAY')
_m.count = 4
_m.relative_offset_displace = (1.6, 0.0, 0.0)
ob_plane.location = (0.0, 0.0, 0.0)
ob_plane.scale = (0.5, 0.5, 1.0)
_m = ob_plane.modifiers.new('Auto Smooth', 'NODES')
_m.node_group = ng_auto_smooth
_gi = [s.identifier for s in ng_auto_smooth.interface.items_tree if s.item_type == 'SOCKET' and s.in_out == 'INPUT']
_m[_gi[1]] = 0.5236  # Angle
ob_area.location = (0.0, -0.2763, 0.2311)
ob_area.scale = (1.0, 0.2608, 1.0)
ob_render.instance_collection = col_render
ob_render_001.instance_collection = col_render
ob_render_002.instance_collection = col_render
ob_render_003.instance_collection = col_render
ob_render_004.instance_collection = col_render
ob_render_005.instance_collection = col_render
ob_render_006.instance_collection = col_render
ob_render_007.instance_collection = col_render

# ---- collection membership
scene.collection.objects.link(ob_render)
scene.collection.objects.link(ob_render_001)
scene.collection.objects.link(ob_render_002)
scene.collection.objects.link(ob_render_003)
scene.collection.objects.link(ob_render_004)
scene.collection.objects.link(ob_render_005)
scene.collection.objects.link(ob_render_006)
scene.collection.objects.link(ob_render_007)
col_collection.objects.link(ob_camera)
col_collection.objects.link(ob_sun)
col_collection.objects.link(ob_cylinder_011)
col_collection.objects.link(ob_cylinder_012)
col_collection.objects.link(ob_cylinder_013)
col_render.objects.link(ob_cylinder)
col_render.objects.link(ob_plane)
col_render.objects.link(ob_area)

# ---- scene / render settings (as saved in the file)
scene.camera = ob_camera
scene.frame_start = 1; scene.frame_end = 250; scene.frame_set(1)
scene.render.engine = 'BLENDER_EEVEE_NEXT'
scene.render.resolution_x = 512
scene.render.resolution_y = 512
scene.render.filter_size = 0.01
scene.cycles.sampling_pattern = 'TABULATED_SOBOL'
scene.eevee.use_gtao = True
scene.eevee.gtao_quality = 0.527
scene.eevee.gtao_distance = 1.91
scene.eevee.fast_gi_quality = 0.527
scene.view_settings.view_transform = 'Filmic'
bpy.context.view_layer.update()
